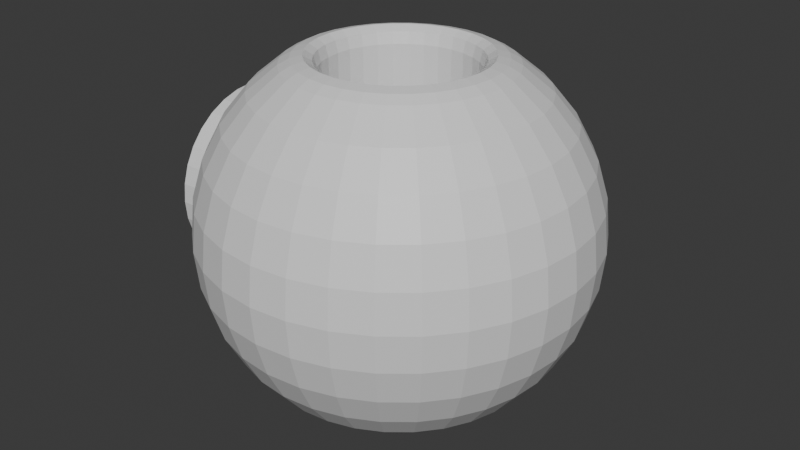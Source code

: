 # Source: hole_planet.blend  (saved by Blender 4.4.32; exported with 4.5.12 LTS)
import bpy
from mathutils import Matrix  # noqa: F401  (used for matrix-valued properties, if any)

bpy.ops.wm.read_factory_settings(use_empty=True)
scene = bpy.context.scene
scene.name = 'Scene'

# ---- materials (node trees are filled in below, after node groups)
mat_material = bpy.data.materials.new('Material')

# ---- material node trees
mat_material.use_nodes = True; mat_material.node_tree.nodes.clear()
_N = mat_material.node_tree.nodes; _L = mat_material.node_tree.links
n0 = _N.new('ShaderNodeBsdfPrincipled'); n0.name = 'Principled BSDF'; n0.location = (10, 300)
n1 = _N.new('ShaderNodeOutputMaterial'); n1.name = 'Material Output'; n1.location = (300, 300)
_L.new(n0.outputs[0], n1.inputs[0])
n1.is_active_output = True

# ---- world
world_world = bpy.data.worlds.new('World'); scene.world = world_world
world_world.use_nodes = True; world_world.node_tree.nodes.clear()
_N = world_world.node_tree.nodes; _L = world_world.node_tree.links
n0 = _N.new('ShaderNodeOutputWorld'); n0.name = 'World Output'; n0.location = (300, 300)
n1 = _N.new('ShaderNodeBackground'); n1.name = 'Background'; n1.location = (10, 300)
n1.inputs[0].default_value = (0.05088, 0.05088, 0.05088, 1.0)
_L.new(n1.outputs[0], n0.inputs[0])
n0.is_active_output = True
world_world.color = (0.05088, 0.05088, 0.05088)
world_world.sun_shadow_jitter_overblur = 0.0

# ---- meshes
me_sphere = bpy.data.meshes.new('Sphere')
me_sphere.from_pydata([(-6.24e-07, 8.334, 12.47), (-6.24e-07, 12.47, 8.334), (-6.24e-07, 14.71, 2.926), (-6.24e-07, 15.0, 0.0), (-6.24e-07, 14.71, -2.926), (-6.24e-07, 12.47, -8.334), (1.626, 8.173, 12.47), (2.069, 10.4, 10.61), (2.433, 12.23, 8.334), (2.704, 13.59, 5.74), (2.87, 14.43, 2.926), (2.926, 14.71, 0.0), (2.87, 14.43, -2.926), (2.704, 13.59, -5.74), (2.433, 12.23, -8.334), (2.069, 10.4, -10.61), (1.626, 8.173, -12.47), (3.189, 7.699, 12.47), (4.059, 9.799, 10.61), (4.773, 11.52, 8.334), (5.303, 12.8, 5.74), (5.63, 13.59, 2.926), (5.74, 13.86, 0.0), (5.63, 13.59, -2.926), (5.303, 12.8, -5.74), (4.773, 11.52, -8.334), (4.059, 9.799, -10.61), (3.189, 7.699, -12.47), (4.63, 6.929, 12.47), (5.893, 8.819, 10.61), (6.929, 10.37, 8.334), (7.699, 11.52, 5.74), (8.173, 12.23, 2.926), (8.334, 12.47, 0.0), (8.173, 12.23, -2.926), (7.699, 11.52, -5.74), (6.929, 10.37, -8.334), (5.893, 8.819, -10.61), (4.63, 6.929, -12.47), (5.893, 5.893, 12.47), (7.5, 7.5, 10.61), (8.819, 8.819, 8.334), (9.799, 9.799, 5.74), (10.4, 10.4, 2.926), (10.61, 10.61, 0.0), (10.4, 10.4, -2.926), (9.799, 9.799, -5.74), (8.819, 8.819, -8.334), (7.5, 7.5, -10.61), (5.893, 5.893, -12.47), (6.929, 4.63, 12.47), (8.819, 5.893, 10.61), (10.37, 6.929, 8.334), (11.52, 7.699, 5.74), (12.23, 8.173, 2.926), (12.47, 8.334, 0.0), (12.23, 8.173, -2.926), (11.52, 7.699, -5.74), (10.37, 6.929, -8.334), (8.819, 5.893, -10.61), (6.929, 4.63, -12.47), (7.699, 3.189, 12.47), (9.799, 4.059, 10.61), (11.52, 4.773, 8.334), (12.8, 5.303, 5.74), (13.59, 5.63, 2.926), (13.86, 5.74, 0.0), (13.59, 5.63, -2.926), (12.8, 5.303, -5.74), (11.52, 4.773, -8.334), (9.799, 4.059, -10.61), (7.699, 3.189, -12.47), (8.173, 1.626, 12.47), (10.4, 2.069, 10.61), (12.23, 2.433, 8.334), (13.59, 2.704, 5.74), (14.43, 2.87, 2.926), (14.71, 2.926, 0.0), (14.43, 2.87, -2.926), (13.59, 2.704, -5.74), (12.23, 2.433, -8.334), (10.4, 2.069, -10.61), (8.173, 1.626, -12.47), (8.334, -1.059e-06, 12.47), (10.61, -5.305e-08, 10.61), (12.47, -1.618e-06, 8.334), (13.86, 3.94e-07, 5.74), (14.71, -1.618e-06, 2.926), (15.0, -2.735e-06, 0.0), (14.71, -1.618e-06, -2.926), (13.86, 3.94e-07, -5.74), (12.47, -1.618e-06, -8.334), (10.61, -5.305e-08, -10.61), (8.334, -1.059e-06, -12.47), (8.173, -1.626, 12.47), (10.4, -2.069, 10.61), (12.23, -2.433, 8.334), (13.59, -2.704, 5.74), (14.43, -2.87, 2.926), (14.71, -2.926, 0.0), (14.43, -2.87, -2.926), (13.59, -2.704, -5.74), (12.23, -2.433, -8.334), (10.4, -2.069, -10.61), (8.173, -1.626, -12.47), (7.699, -3.189, 12.47), (9.799, -4.059, 10.61), (11.52, -4.773, 8.334), (12.8, -5.303, 5.74), (13.59, -5.63, 2.926), (13.86, -5.74, 0.0), (13.59, -5.63, -2.926), (12.8, -5.303, -5.74), (11.52, -4.773, -8.334), (9.799, -4.059, -10.61), (7.699, -3.189, -12.47), (6.929, -4.63, 12.47), (8.819, -5.893, 10.61), (10.37, -6.929, 8.334), (11.52, -7.699, 5.74), (12.23, -8.173, 2.926), (12.47, -8.334, 0.0), (12.23, -8.173, -2.926), (11.52, -7.699, -5.74), (10.37, -6.929, -8.334), (8.819, -5.893, -10.61), (6.929, -4.63, -12.47), (5.893, -5.893, 12.47), (7.5, -7.5, 10.61), (8.819, -8.819, 8.334), (9.799, -9.799, 5.74), (10.4, -10.4, 2.926), (10.61, -10.61, 0.0), (10.4, -10.4, -2.926), (9.799, -9.799, -5.74), (8.819, -8.819, -8.334), (7.5, -7.5, -10.61), (5.893, -5.893, -12.47), (4.63, -6.929, 12.47), (5.893, -8.819, 10.61), (6.929, -10.37, 8.334), (7.699, -11.52, 5.74), (8.173, -12.23, 2.926), (8.334, -12.47, 0.0), (8.173, -12.23, -2.926), (7.699, -11.52, -5.74), (6.929, -10.37, -8.334), (5.893, -8.819, -10.61), (4.63, -6.929, -12.47), (3.189, -7.699, 12.47), (4.059, -9.799, 10.61), (4.773, -11.52, 8.334), (5.303, -12.8, 5.74), (5.63, -13.59, 2.926), (5.74, -13.86, 0.0), (5.63, -13.59, -2.926), (5.303, -12.8, -5.74), (4.773, -11.52, -8.334), (4.059, -9.799, -10.61), (3.189, -7.699, -12.47), (1.626, -8.173, 12.47), (2.069, -10.4, 10.61), (2.433, -12.23, 8.334), (2.704, -13.59, 5.74), (2.87, -14.43, 2.926), (2.926, -14.71, 0.0), (2.87, -14.43, -2.926), (2.704, -13.59, -5.74), (2.433, -12.23, -8.334), (2.069, -10.4, -10.61), (1.626, -8.173, -12.47), (-2.077e-06, -8.334, 12.47), (-8.475e-07, -10.61, 10.61), (-2.189e-06, -12.47, 8.334), (-1.77e-07, -13.86, 5.74), (-2.636e-06, -14.71, 2.926), (-5.541e-06, -15.0, 0.0), (-2.636e-06, -14.71, -2.926), (-1.77e-07, -13.86, -5.74), (-2.189e-06, -12.47, -8.334), (-8.475e-07, -10.61, -10.61), (-2.077e-06, -8.334, -12.47), (-1.626, -8.173, 12.47), (-2.069, -10.4, 10.61), (-2.433, -12.23, 8.334), (-2.704, -13.59, 5.74), (-2.87, -14.43, 2.926), (-2.926, -14.71, 0.0), (-2.87, -14.43, -2.926), (-2.704, -13.59, -5.74), (-2.433, -12.23, -8.334), (-2.069, -10.4, -10.61), (-1.626, -8.173, -12.47), (-3.189, -7.699, 12.47), (-4.059, -9.799, 10.61), (-4.773, -11.52, 8.334), (-5.303, -12.8, 5.74), (-5.63, -13.59, 2.926), (-5.74, -13.86, 0.0), (-5.63, -13.59, -2.926), (-5.303, -12.8, -5.74), (-4.773, -11.52, -8.334), (-4.059, -9.799, -10.61), (-3.189, -7.699, -12.47), (-4.63, -6.929, 12.47), (-5.893, -8.819, 10.61), (-6.929, -10.37, 8.334), (-7.699, -11.52, 5.74), (-8.173, -12.23, 2.926), (-8.334, -12.47, 0.0), (-8.173, -12.23, -2.926), (-7.699, -11.52, -5.74), (-6.929, -10.37, -8.334), (-5.893, -8.819, -10.61), (-4.63, -6.929, -12.47), (-5.893, -5.893, 12.47), (-7.5, -7.5, 10.61), (-8.819, -8.819, 8.334), (-9.799, -9.799, 5.74), (-10.4, -10.4, 2.926), (-10.61, -10.61, 0.0), (-10.4, -10.4, -2.926), (-9.799, -9.799, -5.74), (-8.819, -8.819, -8.334), (-7.5, -7.5, -10.61), (-5.893, -5.893, -12.47), (-6.929, -4.63, 12.47), (-8.819, -5.893, 10.61), (-10.37, -6.929, 8.334), (-11.52, -7.699, 5.74), (-12.23, -8.173, 2.926), (-12.47, -8.334, 0.0), (-12.23, -8.173, -2.926), (-11.52, -7.699, -5.74), (-10.37, -6.929, -8.334), (-8.819, -5.893, -10.61), (-6.929, -4.63, -12.47), (-7.699, -3.189, 12.47), (-9.799, -4.059, 10.61), (-11.52, -4.773, 8.334), (-12.8, -5.303, 5.74), (-13.59, -5.63, 2.926), (-13.86, -5.74, 0.0), (-13.59, -5.63, -2.926), (-12.8, -5.303, -5.74), (-11.52, -4.773, -8.334), (-9.799, -4.059, -10.61), (-7.699, -3.189, -12.47), (-8.173, -1.626, 12.47), (-10.4, -2.069, 10.61), (-12.23, -2.433, 8.334), (-13.59, -2.704, 5.74), (-14.43, -2.87, 2.926), (-14.71, -2.926, 0.0), (-14.43, -2.87, -2.926), (-13.59, -2.704, -5.74), (-12.23, -2.433, -8.334), (-10.4, -2.069, -10.61), (-8.173, -1.626, -12.47), (-8.334, 1.959e-06, 12.47), (-10.61, 1.705e-07, 10.61), (-12.47, 2.182e-06, 8.334), (-13.86, -5.305e-08, 5.74), (-14.71, 3.747e-06, 2.926), (-15.0, 6.429e-06, 0.0), (-14.71, 3.747e-06, -2.926), (-13.86, -5.305e-08, -5.74), (-12.47, 2.182e-06, -8.334), (-10.61, 1.705e-07, -10.61), (-8.334, 1.959e-06, -12.47), (-8.173, 1.626, 12.47), (-10.4, 2.069, 10.61), (-12.23, 2.433, 8.334), (-13.59, 2.704, 5.74), (-14.43, 2.87, 2.926), (-14.71, 2.926, 0.0), (-14.43, 2.87, -2.926), (-13.59, 2.704, -5.74), (-12.23, 2.433, -8.334), (-10.4, 2.069, -10.61), (-8.173, 1.626, -12.47), (-7.699, 3.189, 12.47), (-9.799, 4.059, 10.61), (-11.52, 4.773, 8.334), (-12.8, 5.303, 5.74), (-13.59, 5.63, 2.926), (-13.86, 5.74, 0.0), (-13.59, 5.63, -2.926), (-12.8, 5.303, -5.74), (-11.52, 4.773, -8.334), (-9.799, 4.059, -10.61), (-7.699, 3.189, -12.47), (-6.929, 4.63, 12.47), (-8.819, 5.893, 10.61), (-10.37, 6.929, 8.334), (-11.52, 7.699, 5.74), (-12.23, 8.173, 2.926), (-12.47, 8.334, 0.0), (-12.23, 8.173, -2.926), (-11.52, 7.699, -5.74), (-10.37, 6.929, -8.334), (-8.819, 5.893, -10.61), (-6.929, 4.63, -12.47), (-5.893, 5.893, 12.47), (-7.5, 7.5, 10.61), (-8.819, 8.819, 8.334), (-9.799, 9.799, 5.74), (-10.4, 10.4, 2.926), (-10.61, 10.61, 0.0), (-10.4, 10.4, -2.926), (-9.799, 9.799, -5.74), (-8.819, 8.819, -8.334), (-7.5, 7.5, -10.61), (-5.893, 5.893, -12.47), (-4.63, 6.929, 12.47), (-5.893, 8.819, 10.61), (-6.929, 10.37, 8.334), (-7.699, 11.52, 5.74), (-8.173, 12.23, 2.926), (-8.334, 12.47, 0.0), (-8.173, 12.23, -2.926), (-7.699, 11.52, -5.74), (-6.929, 10.37, -8.334), (-5.893, 8.819, -10.61), (-4.63, 6.929, -12.47), (-3.189, 7.699, 12.47), (-4.059, 9.799, 10.61), (-4.773, 11.52, 8.334), (-5.303, 12.8, 5.74), (-5.63, 13.59, 2.926), (-5.74, 13.86, 0.0), (-5.63, 13.59, -2.926), (-5.303, 12.8, -5.74), (-4.773, 11.52, -8.334), (-4.059, 9.799, -10.61), (-3.189, 7.699, -12.47), (-1.626, 8.173, 12.47), (-2.069, 10.4, 10.61), (-2.433, 12.23, 8.334), (-2.704, 13.59, 5.74), (-2.87, 14.43, 2.926), (-2.926, 14.71, 0.0), (-2.87, 14.43, -2.926), (-2.704, 13.59, -5.74), (-2.433, 12.23, -8.334), (-2.069, 10.4, -10.61), (-1.626, 8.173, -12.47), (7.171e-07, 10.61, 10.61), (2.701e-07, 13.86, 5.74), (2.701e-07, 13.86, -5.74), (7.171e-07, 10.61, -10.61), (2.617e-06, 8.334, -12.47), (1.465, 7.366, 12.91), (1.12, 5.63, 11.86), (1.293, 6.498, 13.12), (1.166, 5.863, 12.73), (1.12, 5.63, -11.86), (1.465, 7.366, -12.91), (1.166, 5.863, -12.73), (1.293, 6.498, -13.12), (2.197, 5.303, 11.86), (2.874, 6.939, 12.91), (2.287, 5.522, 12.73), (2.535, 6.121, 13.12), (2.874, 6.939, -12.91), (2.197, 5.303, -11.86), (2.535, 6.121, -13.12), (2.287, 5.522, -12.73), (3.189, 4.773, 11.86), (4.173, 6.245, 12.91), (3.321, 4.97, 12.73), (3.681, 5.509, 13.12), (4.173, 6.245, -12.91), (3.189, 4.773, -11.86), (3.681, 5.509, -13.12), (3.321, 4.97, -12.73), (4.059, 4.059, 11.86), (5.311, 5.311, 12.91), (4.227, 4.227, 12.73), (4.685, 4.685, 13.12), (5.311, 5.311, -12.91), (4.059, 4.059, -11.86), (4.685, 4.685, -13.12), (4.227, 4.227, -12.73), (4.773, 3.189, 11.86), (6.245, 4.173, 12.91), (4.97, 3.321, 12.73), (5.509, 3.681, 13.12), (6.245, 4.173, -12.91), (4.773, 3.189, -11.86), (5.509, 3.681, -13.12), (4.97, 3.321, -12.73), (5.303, 2.197, 11.86), (6.939, 2.874, 12.91), (5.522, 2.287, 12.73), (6.121, 2.535, 13.12), (6.939, 2.874, -12.91), (5.303, 2.197, -11.86), (6.121, 2.535, -13.12), (5.522, 2.287, -12.73), (5.63, 1.12, 11.86), (7.366, 1.465, 12.91), (5.863, 1.166, 12.73), (6.498, 1.293, 13.12), (7.366, 1.465, -12.91), (5.63, 1.12, -11.86), (6.498, 1.293, -13.12), (5.863, 1.166, -12.73), (5.74, -6.118e-07, 11.86), (7.511, -9.17e-07, 12.91), (5.977, -6.519e-07, 12.73), (6.625, -7.637e-07, 13.12), (7.511, -9.17e-07, -12.91), (5.74, -6.118e-07, -11.86), (6.625, -7.637e-07, -13.12), (5.977, -6.519e-07, -12.73), (5.63, -1.12, 11.86), (7.366, -1.465, 12.91), (5.863, -1.166, 12.73), (6.498, -1.293, 13.12), (7.366, -1.465, -12.91), (5.63, -1.12, -11.86), (6.498, -1.293, -13.12), (5.863, -1.166, -12.73), (5.303, -2.197, 11.86), (6.939, -2.874, 12.91), (5.522, -2.287, 12.73), (6.121, -2.535, 13.12), (6.939, -2.874, -12.91), (5.303, -2.197, -11.86), (6.121, -2.535, -13.12), (5.522, -2.287, -12.73), (4.773, -3.189, 11.86), (6.245, -4.173, 12.91), (4.97, -3.321, 12.73), (5.509, -3.681, 13.12), (6.245, -4.173, -12.91), (4.773, -3.189, -11.86), (5.509, -3.681, -13.12), (4.97, -3.321, -12.73), (4.059, -4.059, 11.86), (5.311, -5.311, 12.91), (4.227, -4.227, 12.73), (4.685, -4.685, 13.12), (5.311, -5.311, -12.91), (4.059, -4.059, -11.86), (4.685, -4.685, -13.12), (4.227, -4.227, -12.73), (3.189, -4.773, 11.86), (4.173, -6.245, 12.91), (3.321, -4.97, 12.73), (3.681, -5.509, 13.12), (4.173, -6.245, -12.91), (3.189, -4.773, -11.86), (3.681, -5.509, -13.12), (3.321, -4.97, -12.73), (2.197, -5.303, 11.86), (2.874, -6.939, 12.91), (2.287, -5.522, 12.73), (2.535, -6.121, 13.12), (2.874, -6.939, -12.91), (2.197, -5.303, -11.86), (2.535, -6.121, -13.12), (2.287, -5.522, -12.73), (1.12, -5.63, 11.86), (1.465, -7.366, 12.91), (1.166, -5.863, 12.73), (1.293, -6.498, 13.12), (1.465, -7.366, -12.91), (1.12, -5.63, -11.86), (1.293, -6.498, -13.12), (1.166, -5.863, -12.73), (-1.406e-06, -5.74, 11.86), (-1.864e-06, -7.511, 12.91), (-1.47e-06, -5.977, 12.73), (-1.637e-06, -6.625, 13.12), (-1.864e-06, -7.511, -12.91), (-1.406e-06, -5.74, -11.86), (-1.637e-06, -6.625, -13.12), (-1.47e-06, -5.977, -12.73), (-1.12, -5.63, 11.86), (-1.465, -7.366, 12.91), (-1.166, -5.863, 12.73), (-1.293, -6.498, 13.12), (-1.465, -7.366, -12.91), (-1.12, -5.63, -11.86), (-1.293, -6.498, -13.12), (-1.166, -5.863, -12.73), (-2.197, -5.303, 11.86), (-2.874, -6.939, 12.91), (-2.287, -5.522, 12.73), (-2.535, -6.121, 13.12), (-2.874, -6.939, -12.91), (-2.197, -5.303, -11.86), (-2.535, -6.121, -13.12), (-2.287, -5.522, -12.73), (-3.189, -4.773, 11.86), (-4.173, -6.245, 12.91), (-3.321, -4.97, 12.73), (-3.681, -5.509, 13.12), (-4.173, -6.245, -12.91), (-3.189, -4.773, -11.86), (-3.681, -5.509, -13.12), (-3.321, -4.97, -12.73), (-4.059, -4.059, 11.86), (-5.311, -5.311, 12.91), (-4.227, -4.227, 12.73), (-4.685, -4.685, 13.12), (-5.311, -5.311, -12.91), (-4.059, -4.059, -11.86), (-4.685, -4.685, -13.12), (-4.227, -4.227, -12.73), (-4.773, -3.189, 11.86), (-6.245, -4.173, 12.91), (-4.97, -3.321, 12.73), (-5.509, -3.681, 13.12), (-6.245, -4.173, -12.91), (-4.773, -3.189, -11.86), (-5.509, -3.681, -13.12), (-4.97, -3.321, -12.73), (-5.303, -2.197, 11.86), (-6.939, -2.874, 12.91), (-5.522, -2.287, 12.73), (-6.121, -2.535, 13.12), (-6.939, -2.874, -12.91), (-5.303, -2.197, -11.86), (-6.121, -2.535, -13.12), (-5.522, -2.287, -12.73), (-5.63, -1.12, 11.86), (-7.366, -1.465, 12.91), (-5.863, -1.166, 12.73), (-6.498, -1.293, 13.12), (-7.366, -1.465, -12.91), (-5.63, -1.12, -11.86), (-6.498, -1.293, -13.12), (-5.863, -1.166, -12.73), (-5.74, 5.057e-07, 11.86), (-7.511, 1.498e-06, 12.91), (-5.977, 6.389e-07, 12.73), (-6.625, 1.002e-06, 13.12), (-7.511, 1.498e-06, -12.91), (-5.74, 5.057e-07, -11.86), (-6.625, 1.004e-06, -13.12), (-5.977, 6.407e-07, -12.73), (-5.63, 1.12, 11.86), (-7.366, 1.465, 12.91), (-5.863, 1.166, 12.73), (-6.498, 1.293, 13.12), (-7.366, 1.465, -12.91), (-5.63, 1.12, -11.86), (-6.498, 1.293, -13.12), (-5.863, 1.166, -12.73), (-5.303, 2.197, 11.86), (-6.939, 2.874, 12.91), (-5.522, 2.287, 12.73), (-6.121, 2.535, 13.12), (-6.939, 2.874, -12.91), (-5.303, 2.197, -11.86), (-6.121, 2.535, -13.12), (-5.522, 2.287, -12.73), (-4.773, 3.189, 11.86), (-6.245, 4.173, 12.91), (-4.97, 3.321, 12.73), (-5.509, 3.681, 13.12), (-6.245, 4.173, -12.91), (-4.773, 3.189, -11.86), (-5.509, 3.681, -13.12), (-4.97, 3.321, -12.73), (-4.059, 4.059, 11.86), (-5.311, 5.311, 12.91), (-4.227, 4.227, 12.73), (-4.685, 4.685, 13.12), (-5.311, 5.311, -12.91), (-4.059, 4.059, -11.86), (-4.685, 4.685, -13.12), (-4.227, 4.227, -12.73), (-3.189, 4.773, 11.86), (-4.173, 6.245, 12.91), (-3.321, 4.97, 12.73), (-3.681, 5.509, 13.12), (-4.173, 6.245, -12.91), (-3.189, 4.773, -11.86), (-3.681, 5.509, -13.12), (-3.321, 4.97, -12.73), (-2.197, 5.303, 11.86), (-2.874, 6.939, 12.91), (-2.287, 5.522, 12.73), (-2.535, 6.121, 13.12), (-2.874, 6.939, -12.91), (-2.197, 5.303, -11.86), (-2.535, 6.121, -13.12), (-2.287, 5.522, -12.73), (-1.12, 5.63, 11.86), (-1.465, 7.366, 12.91), (-1.166, 5.863, 12.73), (-1.293, 6.498, 13.12), (-1.465, 7.366, -12.91), (-1.12, 5.63, -11.86), (-1.293, 6.498, -13.12), (-1.166, 5.863, -12.73), (3.818e-07, 5.74, 11.86), (-3.049e-07, 7.511, 12.91), (2.868e-07, 5.977, 12.73), (3.725e-08, 6.625, 13.12), (1.908e-06, 7.511, -12.91), (3.818e-07, 5.74, -11.86), (1.146e-06, 6.625, -13.12), (5.886e-07, 5.977, -12.73), (-12.55, 7.5, -6.48e-07), (-15.03, 7.5, 4.845e-07), (-12.55, 7.356, 1.463), (-15.03, 7.356, 1.463), (-12.55, 6.929, 2.87), (-15.03, 6.929, 2.87), (-12.55, 6.236, 4.167), (-15.03, 6.236, 4.167), (-12.55, 5.303, 5.303), (-15.03, 5.303, 5.303), (-12.55, 4.167, 6.236), (-15.03, 4.167, 6.236), (-12.55, 2.87, 6.929), (-15.03, 2.87, 6.929), (-12.55, 1.463, 7.356), (-15.03, 1.463, 7.356), (-12.55, -1.211e-08, 7.5), (-15.03, -1.211e-08, 7.5), (-12.55, -1.463, 7.356), (-15.03, -1.463, 7.356), (-12.55, -2.87, 6.929), (-15.03, -2.87, 6.929), (-12.55, -4.167, 6.236), (-15.03, -4.167, 6.236), (-12.55, -5.303, 5.303), (-15.03, -5.303, 5.303), (-12.55, -6.236, 4.167), (-15.03, -6.236, 4.167), (-12.55, -6.929, 2.87), (-15.03, -6.929, 2.87), (-12.55, -7.356, 1.463), (-15.03, -7.356, 1.463), (-12.55, -7.5, -6.48e-07), (-15.03, -7.5, 4.845e-07), (-12.55, -7.356, -1.463), (-15.03, -7.356, -1.463), (-12.55, -6.929, -2.87), (-15.03, -6.929, -2.87), (-12.55, -6.236, -4.167), (-15.03, -6.236, -4.167), (-12.55, -5.303, -5.303), (-15.03, -5.303, -5.303), (-12.55, -4.167, -6.236), (-15.03, -4.167, -6.236), (-12.55, -2.87, -6.929), (-15.03, -2.87, -6.929), (-12.55, -1.463, -7.356), (-15.03, -1.463, -7.356), (-12.55, -1.211e-08, -7.5), (-15.03, -1.211e-08, -7.5), (-12.55, 1.463, -7.356), (-15.03, 1.463, -7.356), (-12.55, 2.87, -6.929), (-15.03, 2.87, -6.929), (-12.55, 4.167, -6.236), (-15.03, 4.167, -6.236), (-12.55, 5.303, -5.303), (-15.03, 5.303, -5.303), (-12.55, 6.236, -4.167), (-15.03, 6.236, -4.167), (-12.55, 6.929, -2.87), (-15.03, 6.929, -2.87), (-12.55, 7.356, -1.463), (-15.03, 7.356, -1.463)], [], [(351, 350, 15, 16), (348, 1, 8, 9), (17, 361, 369, 28), (2, 348, 9, 10), (3, 2, 10, 11), (4, 3, 11, 12), (349, 4, 12, 13), (357, 16, 27, 364), (5, 349, 13, 14), (347, 0, 6, 7), (350, 5, 14, 15), (1, 347, 7, 8), (7, 6, 17, 18), (15, 14, 25, 26), (8, 7, 18, 19), (16, 15, 26, 27), (9, 8, 19, 20), (604, 351, 16, 357), (10, 9, 20, 21), (11, 10, 21, 22), (12, 11, 22, 23), (13, 12, 23, 24), (353, 600, 605, 356), (14, 13, 24, 25), (22, 21, 32, 33), (23, 22, 33, 34), (24, 23, 34, 35), (368, 360, 365, 373), (25, 24, 35, 36), (18, 17, 28, 29), (26, 25, 36, 37), (19, 18, 29, 30), (27, 26, 37, 38), (20, 19, 30, 31), (28, 369, 377, 39), (21, 20, 31, 32), (37, 36, 47, 48), (30, 29, 40, 41), (38, 37, 48, 49), (31, 30, 41, 42), (39, 377, 385, 50), (32, 31, 42, 43), (33, 32, 43, 44), (34, 33, 44, 45), (35, 34, 45, 46), (376, 368, 373, 381), (36, 35, 46, 47), (29, 28, 39, 40), (45, 44, 55, 56), (46, 45, 56, 57), (384, 376, 381, 389), (47, 46, 57, 58), (40, 39, 50, 51), (48, 47, 58, 59), (41, 40, 51, 52), (49, 48, 59, 60), (42, 41, 52, 53), (50, 385, 393, 61), (43, 42, 53, 54), (44, 43, 54, 55), (60, 59, 70, 71), (53, 52, 63, 64), (61, 393, 401, 72), (54, 53, 64, 65), (55, 54, 65, 66), (56, 55, 66, 67), (57, 56, 67, 68), (392, 384, 389, 397), (58, 57, 68, 69), (51, 50, 61, 62), (59, 58, 69, 70), (52, 51, 62, 63), (68, 67, 78, 79), (400, 392, 397, 405), (69, 68, 79, 80), (62, 61, 72, 73), (70, 69, 80, 81), (63, 62, 73, 74), (71, 70, 81, 82), (64, 63, 74, 75), (72, 401, 409, 83), (65, 64, 75, 76), (66, 65, 76, 77), (67, 66, 77, 78), (75, 74, 85, 86), (83, 409, 417, 94), (76, 75, 86, 87), (77, 76, 87, 88), (78, 77, 88, 89), (79, 78, 89, 90), (408, 400, 405, 413), (80, 79, 90, 91), (73, 72, 83, 84), (81, 80, 91, 92), (74, 73, 84, 85), (82, 81, 92, 93), (90, 89, 100, 101), (416, 408, 413, 421), (91, 90, 101, 102), (84, 83, 94, 95), (92, 91, 102, 103), (85, 84, 95, 96), (93, 92, 103, 104), (86, 85, 96, 97), (94, 417, 425, 105), (87, 86, 97, 98), (88, 87, 98, 99), (89, 88, 99, 100), (105, 425, 433, 116), (98, 97, 108, 109), (99, 98, 109, 110), (100, 99, 110, 111), (101, 100, 111, 112), (424, 416, 421, 429), (102, 101, 112, 113), (95, 94, 105, 106), (103, 102, 113, 114), (96, 95, 106, 107), (104, 103, 114, 115), (97, 96, 107, 108), (432, 424, 429, 437), (113, 112, 123, 124), (106, 105, 116, 117), (114, 113, 124, 125), (107, 106, 117, 118), (115, 114, 125, 126), (108, 107, 118, 119), (116, 433, 441, 127), (109, 108, 119, 120), (110, 109, 120, 121), (111, 110, 121, 122), (112, 111, 122, 123), (120, 119, 130, 131), (121, 120, 131, 132), (122, 121, 132, 133), (123, 122, 133, 134), (440, 432, 437, 445), (124, 123, 134, 135), (117, 116, 127, 128), (125, 124, 135, 136), (118, 117, 128, 129), (126, 125, 136, 137), (119, 118, 129, 130), (127, 441, 449, 138), (135, 134, 145, 146), (128, 127, 138, 139), (136, 135, 146, 147), (129, 128, 139, 140), (137, 136, 147, 148), (130, 129, 140, 141), (138, 449, 457, 149), (131, 130, 141, 142), (132, 131, 142, 143), (133, 132, 143, 144), (134, 133, 144, 145), (448, 440, 445, 453), (143, 142, 153, 154), (144, 143, 154, 155), (145, 144, 155, 156), (456, 448, 453, 461), (146, 145, 156, 157), (139, 138, 149, 150), (147, 146, 157, 158), (140, 139, 150, 151), (148, 147, 158, 159), (141, 140, 151, 152), (149, 457, 465, 160), (142, 141, 152, 153), (158, 157, 168, 169), (151, 150, 161, 162), (159, 158, 169, 170), (152, 151, 162, 163), (160, 465, 473, 171), (153, 152, 163, 164), (154, 153, 164, 165), (155, 154, 165, 166), (156, 155, 166, 167), (464, 456, 461, 469), (157, 156, 167, 168), (150, 149, 160, 161), (166, 165, 176, 177), (167, 166, 177, 178), (472, 464, 469, 477), (168, 167, 178, 179), (161, 160, 171, 172), (169, 168, 179, 180), (162, 161, 172, 173), (170, 169, 180, 181), (163, 162, 173, 174), (171, 473, 481, 182), (164, 163, 174, 175), (165, 164, 175, 176), (173, 172, 183, 184), (181, 180, 191, 192), (174, 173, 184, 185), (182, 481, 489, 193), (175, 174, 185, 186), (176, 175, 186, 187), (177, 176, 187, 188), (178, 177, 188, 189), (480, 472, 477, 485), (179, 178, 189, 190), (172, 171, 182, 183), (180, 179, 190, 191), (188, 187, 198, 199), (189, 188, 199, 200), (488, 480, 485, 493), (190, 189, 200, 201), (183, 182, 193, 194), (191, 190, 201, 202), (184, 183, 194, 195), (192, 191, 202, 203), (185, 184, 195, 196), (193, 489, 497, 204), (186, 185, 196, 197), (187, 186, 197, 198), (203, 202, 213, 214), (196, 195, 206, 207), (204, 497, 505, 215), (197, 196, 207, 208), (198, 197, 208, 209), (199, 198, 209, 210), (200, 199, 210, 211), (496, 488, 493, 501), (201, 200, 211, 212), (194, 193, 204, 205), (202, 201, 212, 213), (195, 194, 205, 206), (211, 210, 221, 222), (504, 496, 501, 509), (212, 211, 222, 223), (205, 204, 215, 216), (213, 212, 223, 224), (206, 205, 216, 217), (214, 213, 224, 225), (207, 206, 217, 218), (215, 505, 513, 226), (208, 207, 218, 219), (209, 208, 219, 220), (210, 209, 220, 221), (218, 217, 228, 229), (226, 513, 521, 237), (219, 218, 229, 230), (220, 219, 230, 231), (221, 220, 231, 232), (222, 221, 232, 233), (512, 504, 509, 517), (223, 222, 233, 234), (216, 215, 226, 227), (224, 223, 234, 235), (217, 216, 227, 228), (225, 224, 235, 236), (233, 232, 243, 244), (520, 512, 517, 525), (234, 233, 244, 245), (227, 226, 237, 238), (235, 234, 245, 246), (228, 227, 238, 239), (236, 235, 246, 247), (229, 228, 239, 240), (237, 521, 529, 248), (230, 229, 240, 241), (231, 230, 241, 242), (232, 231, 242, 243), (248, 529, 537, 259), (241, 240, 251, 252), (242, 241, 252, 253), (243, 242, 253, 254), (244, 243, 254, 255), (528, 520, 525, 533), (245, 244, 255, 256), (238, 237, 248, 249), (246, 245, 256, 257), (239, 238, 249, 250), (247, 246, 257, 258), (240, 239, 250, 251), (256, 255, 266, 267), (249, 248, 259, 260), (257, 256, 267, 268), (250, 249, 260, 261), (258, 257, 268, 269), (251, 250, 261, 262), (259, 537, 545, 270), (252, 251, 262, 263), (253, 252, 263, 264), (254, 253, 264, 265), (255, 254, 265, 266), (536, 528, 533, 541), (0, 601, 352, 6), (264, 263, 274, 275), (364, 27, 38, 372), (372, 38, 49, 380), (265, 264, 275, 276), (380, 49, 60, 388), (266, 265, 276, 277), (544, 536, 541, 549), (267, 266, 277, 278), (260, 259, 270, 271), (268, 267, 278, 279), (261, 260, 271, 272), (269, 268, 279, 280), (262, 261, 272, 273), (270, 545, 553, 281), (263, 262, 273, 274), (271, 270, 281, 282), (279, 278, 289, 290), (272, 271, 282, 283), (280, 279, 290, 291), (273, 272, 283, 284), (281, 553, 561, 292), (274, 273, 284, 285), (388, 60, 71, 396), (275, 274, 285, 286), (396, 71, 82, 404), (404, 82, 93, 412), (276, 275, 286, 287), (412, 93, 104, 420), (277, 276, 287, 288), (552, 544, 549, 557), (278, 277, 288, 289), (286, 285, 296, 297), (420, 104, 115, 428), (428, 115, 126, 436), (287, 286, 297, 298), (436, 126, 137, 444), (288, 287, 298, 299), (560, 552, 557, 565), (289, 288, 299, 300), (282, 281, 292, 293), (290, 289, 300, 301), (283, 282, 293, 294), (291, 290, 301, 302), (284, 283, 294, 295), (292, 561, 569, 303), (285, 284, 295, 296), (444, 137, 148, 452), (301, 300, 311, 312), (294, 293, 304, 305), (302, 301, 312, 313), (295, 294, 305, 306), (303, 569, 577, 314), (296, 295, 306, 307), (452, 148, 159, 460), (297, 296, 307, 308), (460, 159, 170, 468), (468, 170, 181, 476), (298, 297, 308, 309), (476, 181, 192, 484), (299, 298, 309, 310), (568, 560, 565, 573), (300, 299, 310, 311), (293, 292, 303, 304), (484, 192, 203, 492), (492, 203, 214, 500), (309, 308, 319, 320), (500, 214, 225, 508), (310, 309, 320, 321), (576, 568, 573, 581), (311, 310, 321, 322), (304, 303, 314, 315), (312, 311, 322, 323), (305, 304, 315, 316), (313, 312, 323, 324), (306, 305, 316, 317), (314, 577, 585, 325), (307, 306, 317, 318), (508, 225, 236, 516), (308, 307, 318, 319), (316, 315, 326, 327), (324, 323, 334, 335), (317, 316, 327, 328), (325, 585, 593, 336), (318, 317, 328, 329), (516, 236, 247, 524), (319, 318, 329, 330), (524, 247, 258, 532), (532, 258, 269, 540), (320, 319, 330, 331), (540, 269, 280, 548), (321, 320, 331, 332), (584, 576, 581, 589), (322, 321, 332, 333), (315, 314, 325, 326), (323, 322, 333, 334), (331, 330, 341, 342), (548, 280, 291, 556), (332, 331, 342, 343), (592, 584, 589, 597), (333, 332, 343, 344), (326, 325, 336, 337), (334, 333, 344, 345), (327, 326, 337, 338), (335, 334, 345, 346), (328, 327, 338, 339), (336, 593, 601, 0), (329, 328, 339, 340), (556, 291, 302, 564), (330, 329, 340, 341), (564, 302, 313, 572), (572, 313, 324, 580), (346, 345, 350, 351), (339, 338, 1, 348), (340, 339, 348, 2), (580, 324, 335, 588), (341, 340, 2, 3), (588, 335, 346, 596), (596, 346, 351, 604), (342, 341, 3, 4), (360, 353, 356, 365), (343, 342, 4, 349), (600, 592, 597, 605), (344, 343, 349, 5), (337, 336, 0, 347), (345, 344, 5, 350), (338, 337, 347, 1), (365, 356, 358, 367), (367, 358, 359, 366), (366, 359, 357, 364), (361, 352, 354, 363), (363, 354, 355, 362), (362, 355, 353, 360), (369, 361, 363, 371), (371, 363, 362, 370), (370, 362, 360, 368), (373, 365, 367, 375), (375, 367, 366, 374), (374, 366, 364, 372), (381, 373, 375, 383), (383, 375, 374, 382), (382, 374, 372, 380), (377, 369, 371, 379), (379, 371, 370, 378), (378, 370, 368, 376), (385, 377, 379, 387), (387, 379, 378, 386), (386, 378, 376, 384), (389, 381, 383, 391), (391, 383, 382, 390), (390, 382, 380, 388), (397, 389, 391, 399), (399, 391, 390, 398), (398, 390, 388, 396), (393, 385, 387, 395), (395, 387, 386, 394), (394, 386, 384, 392), (401, 393, 395, 403), (403, 395, 394, 402), (402, 394, 392, 400), (405, 397, 399, 407), (407, 399, 398, 406), (406, 398, 396, 404), (413, 405, 407, 415), (415, 407, 406, 414), (414, 406, 404, 412), (409, 401, 403, 411), (411, 403, 402, 410), (410, 402, 400, 408), (408, 416, 418, 410), (410, 418, 419, 411), (411, 419, 417, 409), (421, 413, 415, 423), (423, 415, 414, 422), (422, 414, 412, 420), (429, 421, 423, 431), (431, 423, 422, 430), (430, 422, 420, 428), (425, 417, 419, 427), (427, 419, 418, 426), (426, 418, 416, 424), (424, 432, 434, 426), (426, 434, 435, 427), (427, 435, 433, 425), (437, 429, 431, 439), (439, 431, 430, 438), (438, 430, 428, 436), (436, 444, 446, 438), (438, 446, 447, 439), (439, 447, 445, 437), (441, 433, 435, 443), (443, 435, 434, 442), (442, 434, 432, 440), (453, 445, 447, 455), (455, 447, 446, 454), (454, 446, 444, 452), (449, 441, 443, 451), (451, 443, 442, 450), (450, 442, 440, 448), (452, 460, 462, 454), (454, 462, 463, 455), (455, 463, 461, 453), (457, 449, 451, 459), (459, 451, 450, 458), (458, 450, 448, 456), (469, 461, 463, 471), (471, 463, 462, 470), (470, 462, 460, 468), (465, 457, 459, 467), (467, 459, 458, 466), (466, 458, 456, 464), (473, 465, 467, 475), (475, 467, 466, 474), (474, 466, 464, 472), (477, 469, 471, 479), (479, 471, 470, 478), (478, 470, 468, 476), (485, 477, 479, 487), (487, 479, 478, 486), (486, 478, 476, 484), (481, 473, 475, 483), (483, 475, 474, 482), (482, 474, 472, 480), (489, 481, 483, 491), (491, 483, 482, 490), (490, 482, 480, 488), (493, 485, 487, 495), (495, 487, 486, 494), (494, 486, 484, 492), (501, 493, 495, 503), (503, 495, 494, 502), (502, 494, 492, 500), (497, 489, 491, 499), (499, 491, 490, 498), (498, 490, 488, 496), (505, 497, 499, 507), (507, 499, 498, 506), (506, 498, 496, 504), (509, 501, 503, 511), (511, 503, 502, 510), (510, 502, 500, 508), (517, 509, 511, 519), (519, 511, 510, 518), (518, 510, 508, 516), (513, 505, 507, 515), (515, 507, 506, 514), (514, 506, 504, 512), (512, 520, 522, 514), (514, 522, 523, 515), (515, 523, 521, 513), (525, 517, 519, 527), (527, 519, 518, 526), (526, 518, 516, 524), (533, 525, 527, 535), (535, 527, 526, 534), (534, 526, 524, 532), (529, 521, 523, 531), (531, 523, 522, 530), (530, 522, 520, 528), (541, 533, 535, 543), (543, 535, 534, 542), (542, 534, 532, 540), (537, 529, 531, 539), (539, 531, 530, 538), (538, 530, 528, 536), (540, 548, 550, 542), (542, 550, 551, 543), (543, 551, 549, 541), (545, 537, 539, 547), (547, 539, 538, 546), (546, 538, 536, 544), (557, 549, 551, 559), (559, 551, 550, 558), (558, 550, 548, 556), (553, 545, 547, 555), (555, 547, 546, 554), (554, 546, 544, 552), (561, 553, 555, 563), (563, 555, 554, 562), (562, 554, 552, 560), (565, 557, 559, 567), (567, 559, 558, 566), (566, 558, 556, 564), (573, 565, 567, 575), (575, 567, 566, 574), (574, 566, 564, 572), (569, 561, 563, 571), (571, 563, 562, 570), (570, 562, 560, 568), (577, 569, 571, 579), (579, 571, 570, 578), (578, 570, 568, 576), (581, 573, 575, 583), (583, 575, 574, 582), (582, 574, 572, 580), (589, 581, 583, 591), (591, 583, 582, 590), (590, 582, 580, 588), (585, 577, 579, 587), (587, 579, 578, 586), (586, 578, 576, 584), (593, 585, 587, 595), (595, 587, 586, 594), (594, 586, 584, 592), (597, 589, 591, 599), (599, 591, 590, 598), (598, 590, 588, 596), (605, 597, 599, 607), (607, 599, 598, 606), (606, 598, 596, 604), (601, 593, 595, 603), (603, 595, 594, 602), (602, 594, 592, 600), (356, 605, 607, 358), (358, 607, 606, 359), (359, 606, 604, 357), (352, 601, 603, 354), (354, 603, 602, 355), (355, 602, 600, 353), (6, 352, 361, 17), (608, 609, 611, 610), (610, 611, 613, 612), (612, 613, 615, 614), (614, 615, 617, 616), (616, 617, 619, 618), (618, 619, 621, 620), (620, 621, 623, 622), (622, 623, 625, 624), (624, 625, 627, 626), (626, 627, 629, 628), (628, 629, 631, 630), (630, 631, 633, 632), (632, 633, 635, 634), (634, 635, 637, 636), (636, 637, 639, 638), (638, 639, 641, 640), (640, 641, 643, 642), (642, 643, 645, 644), (644, 645, 647, 646), (646, 647, 649, 648), (648, 649, 651, 650), (650, 651, 653, 652), (652, 653, 655, 654), (654, 655, 657, 656), (656, 657, 659, 658), (658, 659, 661, 660), (660, 661, 663, 662), (662, 663, 665, 664), (664, 665, 667, 666), (666, 667, 669, 668), (611, 609, 671, 669, 667, 665, 663, 661, 659, 657, 655, 653, 651, 649, 647, 645, 643, 641, 639, 637, 635, 633, 631, 629, 627, 625, 623, 621, 619, 617, 615, 613), (668, 669, 671, 670), (670, 671, 609, 608), (608, 610, 612, 614, 616, 618, 620, 622, 624, 626, 628, 630, 632, 634, 636, 638, 640, 642, 644, 646, 648, 650, 652, 654, 656, 658, 660, 662, 664, 666, 668, 670)])
_uv = me_sphere.uv_layers.new(name='UVMap')
_uv.uv.foreach_set('vector', [0.75, 0.1875, 0.75, 0.25, 0.7188, 0.25, 0.7188, 0.1875, 0.75, 0.625, 0.75, 0.6875, 0.7188, 0.6875, 0.7188, 0.625, 0.6875, 0.8125, 0.6875, 0.8323, 0.6562, 0.8323, 0.6562, 0.8125, 0.75, 0.5625, 0.75, 0.625, 0.7188, 0.625, 0.7188, 0.5625, 0.75, 0.5, 0.75, 0.5625, 0.7188, 0.5625, 0.7188, 0.5, 0.75, 0.4375, 0.75, 0.5, 0.7188, 0.5, 0.7188, 0.4375, 0.75, 0.375, 0.75, 0.4375, 0.7188, 0.4375, 0.7188, 0.375, 0.7188, 0.1677, 0.7188, 0.1875, 0.6875, 0.1875, 0.6875, 0.1677, 0.75, 0.3125, 0.75, 0.375, 0.7188, 0.375, 0.7188, 0.3125, 0.75, 0.75, 0.75, 0.8125, 0.7188, 0.8125, 0.7188, 0.75, 0.75, 0.25, 0.75, 0.3125, 0.7188, 0.3125, 0.7188, 0.25, 0.75, 0.6875, 0.75, 0.75, 0.7188, 0.75, 0.7188, 0.6875, 0.7188, 0.75, 0.7188, 0.8125, 0.6875, 0.8125, 0.6875, 0.75, 0.7188, 0.25, 0.7188, 0.3125, 0.6875, 0.3125, 0.6875, 0.25, 0.7188, 0.6875, 0.7188, 0.75, 0.6875, 0.75, 0.6875, 0.6875, 0.7188, 0.1875, 0.7188, 0.25, 0.6875, 0.25, 0.6875, 0.1875, 0.7188, 0.625, 0.7188, 0.6875, 0.6875, 0.6875, 0.6875, 0.625, 0.75, 0.1677, 0.75, 0.1875, 0.7188, 0.1875, 0.7188, 0.1677, 0.7188, 0.5625, 0.7188, 0.625, 0.6875, 0.625, 0.6875, 0.5625, 0.7188, 0.5, 0.7188, 0.5625, 0.6875, 0.5625, 0.6875, 0.5, 0.7188, 0.4375, 0.7188, 0.5, 0.6875, 0.5, 0.6875, 0.4375, 0.7188, 0.375, 0.7188, 0.4375, 0.6875, 0.4375, 0.6875, 0.375, 0.7188, 0.8209, 0.75, 0.8209, 0.75, 0.1791, 0.7187, 0.1791, 0.7188, 0.3125, 0.7188, 0.375, 0.6875, 0.375, 0.6875, 0.3125, 0.6875, 0.5, 0.6875, 0.5625, 0.6562, 0.5625, 0.6562, 0.5, 0.6875, 0.4375, 0.6875, 0.5, 0.6562, 0.5, 0.6562, 0.4375, 0.6875, 0.375, 0.6875, 0.4375, 0.6562, 0.4375, 0.6562, 0.375, 0.6562, 0.8209, 0.6875, 0.8209, 0.6875, 0.1791, 0.6562, 0.1791, 0.6875, 0.3125, 0.6875, 0.375, 0.6562, 0.375, 0.6562, 0.3125, 0.6875, 0.75, 0.6875, 0.8125, 0.6562, 0.8125, 0.6562, 0.75, 0.6875, 0.25, 0.6875, 0.3125, 0.6562, 0.3125, 0.6562, 0.25, 0.6875, 0.6875, 0.6875, 0.75, 0.6562, 0.75, 0.6562, 0.6875, 0.6875, 0.1875, 0.6875, 0.25, 0.6562, 0.25, 0.6562, 0.1875, 0.6875, 0.625, 0.6875, 0.6875, 0.6562, 0.6875, 0.6562, 0.625, 0.6562, 0.8125, 0.6562, 0.8323, 0.625, 0.8323, 0.625, 0.8125, 0.6875, 0.5625, 0.6875, 0.625, 0.6562, 0.625, 0.6562, 0.5625, 0.6562, 0.25, 0.6562, 0.3125, 0.625, 0.3125, 0.625, 0.25, 0.6562, 0.6875, 0.6562, 0.75, 0.625, 0.75, 0.625, 0.6875, 0.6562, 0.1875, 0.6562, 0.25, 0.625, 0.25, 0.625, 0.1875, 0.6562, 0.625, 0.6562, 0.6875, 0.625, 0.6875, 0.625, 0.625, 0.625, 0.8125, 0.625, 0.8323, 0.5938, 0.8323, 0.5938, 0.8125, 0.6562, 0.5625, 0.6562, 0.625, 0.625, 0.625, 0.625, 0.5625, 0.6562, 0.5, 0.6562, 0.5625, 0.625, 0.5625, 0.625, 0.5, 0.6562, 0.4375, 0.6562, 0.5, 0.625, 0.5, 0.625, 0.4375, 0.6562, 0.375, 0.6562, 0.4375, 0.625, 0.4375, 0.625, 0.375, 0.625, 0.8209, 0.6562, 0.8209, 0.6562, 0.1791, 0.625, 0.1791, 0.6562, 0.3125, 0.6562, 0.375, 0.625, 0.375, 0.625, 0.3125, 0.6562, 0.75, 0.6562, 0.8125, 0.625, 0.8125, 0.625, 0.75, 0.625, 0.4375, 0.625, 0.5, 0.5938, 0.5, 0.5938, 0.4375, 0.625, 0.375, 0.625, 0.4375, 0.5938, 0.4375, 0.5938, 0.375, 0.5938, 0.8209, 0.625, 0.8209, 0.625, 0.1791, 0.5938, 0.1791, 0.625, 0.3125, 0.625, 0.375, 0.5938, 0.375, 0.5938, 0.3125, 0.625, 0.75, 0.625, 0.8125, 0.5938, 0.8125, 0.5938, 0.75, 0.625, 0.25, 0.625, 0.3125, 0.5938, 0.3125, 0.5938, 0.25, 0.625, 0.6875, 0.625, 0.75, 0.5938, 0.75, 0.5938, 0.6875, 0.625, 0.1875, 0.625, 0.25, 0.5938, 0.25, 0.5938, 0.1875, 0.625, 0.625, 0.625, 0.6875, 0.5938, 0.6875, 0.5938, 0.625, 0.5938, 0.8125, 0.5938, 0.8323, 0.5625, 0.8323, 0.5625, 0.8125, 0.625, 0.5625, 0.625, 0.625, 0.5938, 0.625, 0.5938, 0.5625, 0.625, 0.5, 0.625, 0.5625, 0.5938, 0.5625, 0.5938, 0.5, 0.5938, 0.1875, 0.5938, 0.25, 0.5625, 0.25, 0.5625, 0.1875, 0.5938, 0.625, 0.5938, 0.6875, 0.5625, 0.6875, 0.5625, 0.625, 0.5625, 0.8125, 0.5625, 0.8323, 0.5312, 0.8323, 0.5312, 0.8125, 0.5938, 0.5625, 0.5938, 0.625, 0.5625, 0.625, 0.5625, 0.5625, 0.5938, 0.5, 0.5938, 0.5625, 0.5625, 0.5625, 0.5625, 0.5, 0.5938, 0.4375, 0.5938, 0.5, 0.5625, 0.5, 0.5625, 0.4375, 0.5938, 0.375, 0.5938, 0.4375, 0.5625, 0.4375, 0.5625, 0.375, 0.5625, 0.8209, 0.5938, 0.8209, 0.5938, 0.1791, 0.5625, 0.1791, 0.5938, 0.3125, 0.5938, 0.375, 0.5625, 0.375, 0.5625, 0.3125, 0.5938, 0.75, 0.5938, 0.8125, 0.5625, 0.8125, 0.5625, 0.75, 0.5938, 0.25, 0.5938, 0.3125, 0.5625, 0.3125, 0.5625, 0.25, 0.5938, 0.6875, 0.5938, 0.75, 0.5625, 0.75, 0.5625, 0.6875, 0.5625, 0.375, 0.5625, 0.4375, 0.5312, 0.4375, 0.5312, 0.375, 0.5312, 0.8209, 0.5625, 0.8209, 0.5625, 0.1791, 0.5312, 0.1791, 0.5625, 0.3125, 0.5625, 0.375, 0.5312, 0.375, 0.5312, 0.3125, 0.5625, 0.75, 0.5625, 0.8125, 0.5312, 0.8125, 0.5312, 0.75, 0.5625, 0.25, 0.5625, 0.3125, 0.5312, 0.3125, 0.5312, 0.25, 0.5625, 0.6875, 0.5625, 0.75, 0.5312, 0.75, 0.5312, 0.6875, 0.5625, 0.1875, 0.5625, 0.25, 0.5312, 0.25, 0.5312, 0.1875, 0.5625, 0.625, 0.5625, 0.6875, 0.5312, 0.6875, 0.5312, 0.625, 0.5312, 0.8125, 0.5312, 0.8323, 0.5, 0.8323, 0.5, 0.8125, 0.5625, 0.5625, 0.5625, 0.625, 0.5312, 0.625, 0.5312, 0.5625, 0.5625, 0.5, 0.5625, 0.5625, 0.5312, 0.5625, 0.5312, 0.5, 0.5625, 0.4375, 0.5625, 0.5, 0.5312, 0.5, 0.5312, 0.4375, 0.5312, 0.625, 0.5312, 0.6875, 0.5, 0.6875, 0.5, 0.625, 0.5, 0.8125, 0.5, 0.8323, 0.4688, 0.8323, 0.4688, 0.8125, 0.5312, 0.5625, 0.5312, 0.625, 0.5, 0.625, 0.5, 0.5625, 0.5312, 0.5, 0.5312, 0.5625, 0.5, 0.5625, 0.5, 0.5, 0.5312, 0.4375, 0.5312, 0.5, 0.5, 0.5, 0.5, 0.4375, 0.5312, 0.375, 0.5312, 0.4375, 0.5, 0.4375, 0.5, 0.375, 0.5, 0.8209, 0.5312, 0.8209, 0.5312, 0.1791, 0.5, 0.1791, 0.5312, 0.3125, 0.5312, 0.375, 0.5, 0.375, 0.5, 0.3125, 0.5312, 0.75, 0.5312, 0.8125, 0.5, 0.8125, 0.5, 0.75, 0.5312, 0.25, 0.5312, 0.3125, 0.5, 0.3125, 0.5, 0.25, 0.5312, 0.6875, 0.5312, 0.75, 0.5, 0.75, 0.5, 0.6875, 0.5312, 0.1875, 0.5312, 0.25, 0.5, 0.25, 0.5, 0.1875, 0.5, 0.375, 0.5, 0.4375, 0.4688, 0.4375, 0.4688, 0.375, 0.4688, 0.8209, 0.5, 0.8209, 0.5, 0.1791, 0.4688, 0.1791, 0.5, 0.3125, 0.5, 0.375, 0.4688, 0.375, 0.4687, 0.3125, 0.5, 0.75, 0.5, 0.8125, 0.4688, 0.8125, 0.4688, 0.75, 0.5, 0.25, 0.5, 0.3125, 0.4687, 0.3125, 0.4688, 0.25, 0.5, 0.6875, 0.5, 0.75, 0.4688, 0.75, 0.4687, 0.6875, 0.5, 0.1875, 0.5, 0.25, 0.4688, 0.25, 0.4688, 0.1875, 0.5, 0.625, 0.5, 0.6875, 0.4687, 0.6875, 0.4688, 0.625, 0.4688, 0.8125, 0.4688, 0.8323, 0.4375, 0.8323, 0.4375, 0.8125, 0.5, 0.5625, 0.5, 0.625, 0.4688, 0.625, 0.4688, 0.5625, 0.5, 0.5, 0.5, 0.5625, 0.4688, 0.5625, 0.4687, 0.5, 0.5, 0.4375, 0.5, 0.5, 0.4687, 0.5, 0.4688, 0.4375, 0.4375, 0.8125, 0.4375, 0.8323, 0.4062, 0.8323, 0.4062, 0.8125, 0.4688, 0.5625, 0.4688, 0.625, 0.4375, 0.625, 0.4375, 0.5625, 0.4687, 0.5, 0.4688, 0.5625, 0.4375, 0.5625, 0.4375, 0.5, 0.4688, 0.4375, 0.4687, 0.5, 0.4375, 0.5, 0.4375, 0.4375, 0.4688, 0.375, 0.4688, 0.4375, 0.4375, 0.4375, 0.4375, 0.375, 0.4375, 0.8209, 0.4688, 0.8209, 0.4688, 0.1791, 0.4375, 0.1791, 0.4687, 0.3125, 0.4688, 0.375, 0.4375, 0.375, 0.4375, 0.3125, 0.4688, 0.75, 0.4688, 0.8125, 0.4375, 0.8125, 0.4375, 0.75, 0.4688, 0.25, 0.4687, 0.3125, 0.4375, 0.3125, 0.4375, 0.25, 0.4687, 0.6875, 0.4688, 0.75, 0.4375, 0.75, 0.4375, 0.6875, 0.4688, 0.1875, 0.4688, 0.25, 0.4375, 0.25, 0.4375, 0.1875, 0.4688, 0.625, 0.4687, 0.6875, 0.4375, 0.6875, 0.4375, 0.625, 0.4062, 0.8209, 0.4375, 0.8209, 0.4375, 0.1791, 0.4062, 0.1791, 0.4375, 0.3125, 0.4375, 0.375, 0.4062, 0.375, 0.4062, 0.3125, 0.4375, 0.75, 0.4375, 0.8125, 0.4062, 0.8125, 0.4062, 0.75, 0.4375, 0.25, 0.4375, 0.3125, 0.4062, 0.3125, 0.4062, 0.25, 0.4375, 0.6875, 0.4375, 0.75, 0.4062, 0.75, 0.4062, 0.6875, 0.4375, 0.1875, 0.4375, 0.25, 0.4062, 0.25, 0.4062, 0.1875, 0.4375, 0.625, 0.4375, 0.6875, 0.4062, 0.6875, 0.4062, 0.625, 0.4062, 0.8125, 0.4062, 0.8323, 0.375, 0.8323, 0.375, 0.8125, 0.4375, 0.5625, 0.4375, 0.625, 0.4062, 0.625, 0.4062, 0.5625, 0.4375, 0.5, 0.4375, 0.5625, 0.4062, 0.5625, 0.4062, 0.5, 0.4375, 0.4375, 0.4375, 0.5, 0.4062, 0.5, 0.4062, 0.4375, 0.4375, 0.375, 0.4375, 0.4375, 0.4062, 0.4375, 0.4062, 0.375, 0.4062, 0.5625, 0.4062, 0.625, 0.375, 0.625, 0.375, 0.5625, 0.4062, 0.5, 0.4062, 0.5625, 0.375, 0.5625, 0.375, 0.5, 0.4062, 0.4375, 0.4062, 0.5, 0.375, 0.5, 0.375, 0.4375, 0.4062, 0.375, 0.4062, 0.4375, 0.375, 0.4375, 0.375, 0.375, 0.375, 0.8209, 0.4062, 0.8209, 0.4062, 0.1791, 0.375, 0.1791, 0.4062, 0.3125, 0.4062, 0.375, 0.375, 0.375, 0.375, 0.3125, 0.4062, 0.75, 0.4062, 0.8125, 0.375, 0.8125, 0.375, 0.75, 0.4062, 0.25, 0.4062, 0.3125, 0.375, 0.3125, 0.375, 0.25, 0.4062, 0.6875, 0.4062, 0.75, 0.375, 0.75, 0.375, 0.6875, 0.4062, 0.1875, 0.4062, 0.25, 0.375, 0.25, 0.375, 0.1875, 0.4062, 0.625, 0.4062, 0.6875, 0.375, 0.6875, 0.375, 0.625, 0.375, 0.8125, 0.375, 0.8323, 0.3438, 0.8323, 0.3438, 0.8125, 0.375, 0.3125, 0.375, 0.375, 0.3438, 0.375, 0.3438, 0.3125, 0.375, 0.75, 0.375, 0.8125, 0.3438, 0.8125, 0.3438, 0.75, 0.375, 0.25, 0.375, 0.3125, 0.3438, 0.3125, 0.3438, 0.25, 0.375, 0.6875, 0.375, 0.75, 0.3438, 0.75, 0.3438, 0.6875, 0.375, 0.1875, 0.375, 0.25, 0.3438, 0.25, 0.3438, 0.1875, 0.375, 0.625, 0.375, 0.6875, 0.3438, 0.6875, 0.3438, 0.625, 0.3438, 0.8125, 0.3438, 0.8323, 0.3125, 0.8323, 0.3125, 0.8125, 0.375, 0.5625, 0.375, 0.625, 0.3438, 0.625, 0.3438, 0.5625, 0.375, 0.5, 0.375, 0.5625, 0.3438, 0.5625, 0.3437, 0.5, 0.375, 0.4375, 0.375, 0.5, 0.3437, 0.5, 0.3438, 0.4375, 0.375, 0.375, 0.375, 0.4375, 0.3438, 0.4375, 0.3438, 0.375, 0.3438, 0.8209, 0.375, 0.8209, 0.375, 0.1791, 0.3438, 0.1791, 0.3437, 0.5, 0.3438, 0.5625, 0.3125, 0.5625, 0.3125, 0.5, 0.3438, 0.4375, 0.3437, 0.5, 0.3125, 0.5, 0.3125, 0.4375, 0.3438, 0.375, 0.3438, 0.4375, 0.3125, 0.4375, 0.3125, 0.375, 0.3125, 0.8209, 0.3438, 0.8209, 0.3438, 0.1791, 0.3125, 0.1791, 0.3438, 0.3125, 0.3438, 0.375, 0.3125, 0.375, 0.3125, 0.3125, 0.3438, 0.75, 0.3438, 0.8125, 0.3125, 0.8125, 0.3125, 0.75, 0.3438, 0.25, 0.3438, 0.3125, 0.3125, 0.3125, 0.3125, 0.25, 0.3438, 0.6875, 0.3438, 0.75, 0.3125, 0.75, 0.3125, 0.6875, 0.3438, 0.1875, 0.3438, 0.25, 0.3125, 0.25, 0.3125, 0.1875, 0.3438, 0.625, 0.3438, 0.6875, 0.3125, 0.6875, 0.3125, 0.625, 0.3125, 0.8125, 0.3125, 0.8323, 0.2812, 0.8323, 0.2812, 0.8125, 0.3438, 0.5625, 0.3438, 0.625, 0.3125, 0.625, 0.3125, 0.5625, 0.3125, 0.25, 0.3125, 0.3125, 0.2812, 0.3125, 0.2812, 0.25, 0.3125, 0.6875, 0.3125, 0.75, 0.2812, 0.75, 0.2812, 0.6875, 0.3125, 0.1875, 0.3125, 0.25, 0.2812, 0.25, 0.2812, 0.1875, 0.3125, 0.625, 0.3125, 0.6875, 0.2812, 0.6875, 0.2812, 0.625, 0.2812, 0.8125, 0.2812, 0.8323, 0.25, 0.8323, 0.25, 0.8125, 0.3125, 0.5625, 0.3125, 0.625, 0.2812, 0.625, 0.2812, 0.5625, 0.3125, 0.5, 0.3125, 0.5625, 0.2812, 0.5625, 0.2812, 0.5, 0.3125, 0.4375, 0.3125, 0.5, 0.2812, 0.5, 0.2812, 0.4375, 0.3125, 0.375, 0.3125, 0.4375, 0.2812, 0.4375, 0.2812, 0.375, 0.2812, 0.8209, 0.3125, 0.8209, 0.3125, 0.1791, 0.2812, 0.1791, 0.3125, 0.3125, 0.3125, 0.375, 0.2812, 0.375, 0.2812, 0.3125, 0.3125, 0.75, 0.3125, 0.8125, 0.2812, 0.8125, 0.2812, 0.75, 0.2812, 0.4375, 0.2812, 0.5, 0.25, 0.5, 0.25, 0.4375, 0.2812, 0.375, 0.2812, 0.4375, 0.25, 0.4375, 0.25, 0.375, 0.25, 0.8209, 0.2812, 0.8209, 0.2812, 0.1791, 0.25, 0.1791, 0.2812, 0.3125, 0.2812, 0.375, 0.25, 0.375, 0.25, 0.3125, 0.2812, 0.75, 0.2812, 0.8125, 0.25, 0.8125, 0.25, 0.75, 0.2812, 0.25, 0.2812, 0.3125, 0.25, 0.3125, 0.25, 0.25, 0.2812, 0.6875, 0.2812, 0.75, 0.25, 0.75, 0.25, 0.6875, 0.2812, 0.1875, 0.2812, 0.25, 0.25, 0.25, 0.25, 0.1875, 0.2812, 0.625, 0.2812, 0.6875, 0.25, 0.6875, 0.25, 0.625, 0.25, 0.8125, 0.25, 0.8323, 0.2188, 0.8323, 0.2188, 0.8125, 0.2812, 0.5625, 0.2812, 0.625, 0.25, 0.625, 0.25, 0.5625, 0.2812, 0.5, 0.2812, 0.5625, 0.25, 0.5625, 0.25, 0.5, 0.25, 0.6875, 0.25, 0.75, 0.2188, 0.75, 0.2188, 0.6875, 0.25, 0.1875, 0.25, 0.25, 0.2188, 0.25, 0.2188, 0.1875, 0.25, 0.625, 0.25, 0.6875, 0.2188, 0.6875, 0.2188, 0.625, 0.2188, 0.8125, 0.2188, 0.8323, 0.1875, 0.8323, 0.1875, 0.8125, 0.25, 0.5625, 0.25, 0.625, 0.2188, 0.625, 0.2188, 0.5625, 0.25, 0.5, 0.25, 0.5625, 0.2188, 0.5625, 0.2187, 0.5, 0.25, 0.4375, 0.25, 0.5, 0.2187, 0.5, 0.2188, 0.4375, 0.25, 0.375, 0.25, 0.4375, 0.2188, 0.4375, 0.2188, 0.375, 0.2188, 0.8209, 0.25, 0.8209, 0.25, 0.1791, 0.2188, 0.1791, 0.25, 0.3125, 0.25, 0.375, 0.2188, 0.375, 0.2188, 0.3125, 0.25, 0.75, 0.25, 0.8125, 0.2188, 0.8125, 0.2188, 0.75, 0.25, 0.25, 0.25, 0.3125, 0.2188, 0.3125, 0.2188, 0.25, 0.2188, 0.4375, 0.2187, 0.5, 0.1875, 0.5, 0.1875, 0.4375, 0.2188, 0.375, 0.2188, 0.4375, 0.1875, 0.4375, 0.1875, 0.375, 0.1875, 0.8209, 0.2188, 0.8209, 0.2188, 0.1791, 0.1875, 0.1791, 0.2188, 0.3125, 0.2188, 0.375, 0.1875, 0.375, 0.1875, 0.3125, 0.2188, 0.75, 0.2188, 0.8125, 0.1875, 0.8125, 0.1875, 0.75, 0.2188, 0.25, 0.2188, 0.3125, 0.1875, 0.3125, 0.1875, 0.25, 0.2188, 0.6875, 0.2188, 0.75, 0.1875, 0.75, 0.1875, 0.6875, 0.2188, 0.1875, 0.2188, 0.25, 0.1875, 0.25, 0.1875, 0.1875, 0.2188, 0.625, 0.2188, 0.6875, 0.1875, 0.6875, 0.1875, 0.625, 0.1875, 0.8125, 0.1875, 0.8323, 0.1562, 0.8323, 0.1562, 0.8125, 0.2188, 0.5625, 0.2188, 0.625, 0.1875, 0.625, 0.1875, 0.5625, 0.2187, 0.5, 0.2188, 0.5625, 0.1875, 0.5625, 0.1875, 0.5, 0.1875, 0.1875, 0.1875, 0.25, 0.1562, 0.25, 0.1562, 0.1875, 0.1875, 0.625, 0.1875, 0.6875, 0.1562, 0.6875, 0.1563, 0.625, 0.1562, 0.8125, 0.1562, 0.8323, 0.125, 0.8323, 0.125, 0.8125, 0.1875, 0.5625, 0.1875, 0.625, 0.1563, 0.625, 0.1562, 0.5625, 0.1875, 0.5, 0.1875, 0.5625, 0.1562, 0.5625, 0.1562, 0.5, 0.1875, 0.4375, 0.1875, 0.5, 0.1562, 0.5, 0.1562, 0.4375, 0.1875, 0.375, 0.1875, 0.4375, 0.1562, 0.4375, 0.1563, 0.375, 0.1562, 0.8209, 0.1875, 0.8209, 0.1875, 0.1791, 0.1562, 0.1791, 0.1875, 0.3125, 0.1875, 0.375, 0.1563, 0.375, 0.1562, 0.3125, 0.1875, 0.75, 0.1875, 0.8125, 0.1562, 0.8125, 0.1562, 0.75, 0.1875, 0.25, 0.1875, 0.3125, 0.1562, 0.3125, 0.1562, 0.25, 0.1875, 0.6875, 0.1875, 0.75, 0.1562, 0.75, 0.1562, 0.6875, 0.1563, 0.375, 0.1562, 0.4375, 0.125, 0.4375, 0.125, 0.375, 0.125, 0.8209, 0.1562, 0.8209, 0.1562, 0.1791, 0.125, 0.1791, 0.1562, 0.3125, 0.1563, 0.375, 0.125, 0.375, 0.125, 0.3125, 0.1562, 0.75, 0.1562, 0.8125, 0.125, 0.8125, 0.125, 0.75, 0.1562, 0.25, 0.1562, 0.3125, 0.125, 0.3125, 0.125, 0.25, 0.1562, 0.6875, 0.1562, 0.75, 0.125, 0.75, 0.125, 0.6875, 0.1562, 0.1875, 0.1562, 0.25, 0.125, 0.25, 0.125, 0.1875, 0.1563, 0.625, 0.1562, 0.6875, 0.125, 0.6875, 0.125, 0.625, 0.125, 0.8125, 0.125, 0.8323, 0.09375, 0.8323, 0.09375, 0.8125, 0.1562, 0.5625, 0.1563, 0.625, 0.125, 0.625, 0.125, 0.5625, 0.1562, 0.5, 0.1562, 0.5625, 0.125, 0.5625, 0.125, 0.5, 0.1562, 0.4375, 0.1562, 0.5, 0.125, 0.5, 0.125, 0.4375, 0.125, 0.625, 0.125, 0.6875, 0.09375, 0.6875, 0.09375, 0.625, 0.09375, 0.8125, 0.09375, 0.8323, 0.0625, 0.8323, 0.0625, 0.8125, 0.125, 0.5625, 0.125, 0.625, 0.09375, 0.625, 0.09375, 0.5625, 0.125, 0.5, 0.125, 0.5625, 0.09375, 0.5625, 0.09375, 0.5, 0.125, 0.4375, 0.125, 0.5, 0.09375, 0.5, 0.09375, 0.4375, 0.125, 0.375, 0.125, 0.4375, 0.09375, 0.4375, 0.09375, 0.375, 0.09375, 0.8209, 0.125, 0.8209, 0.125, 0.1791, 0.09375, 0.1791, 0.125, 0.3125, 0.125, 0.375, 0.09375, 0.375, 0.09375, 0.3125, 0.125, 0.75, 0.125, 0.8125, 0.09375, 0.8125, 0.09375, 0.75, 0.125, 0.25, 0.125, 0.3125, 0.09375, 0.3125, 0.09375, 0.25, 0.125, 0.6875, 0.125, 0.75, 0.09375, 0.75, 0.09375, 0.6875, 0.125, 0.1875, 0.125, 0.25, 0.09375, 0.25, 0.09375, 0.1875, 0.09375, 0.375, 0.09375, 0.4375, 0.0625, 0.4375, 0.0625, 0.375, 0.0625, 0.8209, 0.09375, 0.8209, 0.09375, 0.1791, 0.0625, 0.1791, 0.09375, 0.3125, 0.09375, 0.375, 0.0625, 0.375, 0.0625, 0.3125, 0.09375, 0.75, 0.09375, 0.8125, 0.0625, 0.8125, 0.0625, 0.75, 0.09375, 0.25, 0.09375, 0.3125, 0.0625, 0.3125, 0.0625, 0.25, 0.09375, 0.6875, 0.09375, 0.75, 0.0625, 0.75, 0.0625, 0.6875, 0.09375, 0.1875, 0.09375, 0.25, 0.0625, 0.25, 0.0625, 0.1875, 0.09375, 0.625, 0.09375, 0.6875, 0.0625, 0.6875, 0.0625, 0.625, 0.0625, 0.8125, 0.0625, 0.8323, 0.03125, 0.8323, 0.03125, 0.8125, 0.09375, 0.5625, 0.09375, 0.625, 0.0625, 0.625, 0.0625, 0.5625, 0.09375, 0.5, 0.09375, 0.5625, 0.0625, 0.5625, 0.0625, 0.5, 0.09375, 0.4375, 0.09375, 0.5, 0.0625, 0.5, 0.0625, 0.4375, 0.03125, 0.8125, 0.03125, 0.8323, 0.0, 0.8323, 0.0, 0.8125, 0.0625, 0.5625, 0.0625, 0.625, 0.03125, 0.625, 0.03125, 0.5625, 0.0625, 0.5, 0.0625, 0.5625, 0.03125, 0.5625, 0.03125, 0.5, 0.0625, 0.4375, 0.0625, 0.5, 0.03125, 0.5, 0.03125, 0.4375, 0.0625, 0.375, 0.0625, 0.4375, 0.03125, 0.4375, 0.03125, 0.375, 0.03125, 0.8209, 0.0625, 0.8209, 0.0625, 0.1791, 0.03125, 0.1791, 0.0625, 0.3125, 0.0625, 0.375, 0.03125, 0.375, 0.03125, 0.3125, 0.0625, 0.75, 0.0625, 0.8125, 0.03125, 0.8125, 0.03125, 0.75, 0.0625, 0.25, 0.0625, 0.3125, 0.03125, 0.3125, 0.03125, 0.25, 0.0625, 0.6875, 0.0625, 0.75, 0.03125, 0.75, 0.03125, 0.6875, 0.0625, 0.1875, 0.0625, 0.25, 0.03125, 0.25, 0.03125, 0.1875, 0.0625, 0.625, 0.0625, 0.6875, 0.03125, 0.6875, 0.03125, 0.625, 0.03125, 0.3125, 0.03125, 0.375, 0.0, 0.375, 0.0, 0.3125, 0.03125, 0.75, 0.03125, 0.8125, 0.0, 0.8125, 0.0, 0.75, 0.03125, 0.25, 0.03125, 0.3125, 0.0, 0.3125, 0.0, 0.25, 0.03125, 0.6875, 0.03125, 0.75, 0.0, 0.75, 0.0, 0.6875, 0.03125, 0.1875, 0.03125, 0.25, 0.0, 0.25, 0.0, 0.1875, 0.03125, 0.625, 0.03125, 0.6875, 0.0, 0.6875, 0.0, 0.625, 1.0, 0.8125, 1.0, 0.8323, 0.9687, 0.8323, 0.9687, 0.8125, 0.03125, 0.5625, 0.03125, 0.625, 0.0, 0.625, 0.0, 0.5625, 0.03125, 0.5, 0.03125, 0.5625, 0.0, 0.5625, 0.0, 0.5, 0.03125, 0.4375, 0.03125, 0.5, 0.0, 0.5, 0.0, 0.4375, 0.03125, 0.375, 0.03125, 0.4375, 0.0, 0.4375, 0.0, 0.375, 0.0, 0.8209, 0.03125, 0.8209, 0.03125, 0.1791, 0.0, 0.1791, 0.75, 0.8125, 0.75, 0.8323, 0.7188, 0.8323, 0.7188, 0.8125, 1.0, 0.5, 1.0, 0.5625, 0.9687, 0.5625, 0.9687, 0.5, 0.6875, 0.1677, 0.6875, 0.1875, 0.6562, 0.1875, 0.6562, 0.1677, 0.6562, 0.1677, 0.6562, 0.1875, 0.625, 0.1875, 0.625, 0.1677, 1.0, 0.4375, 1.0, 0.5, 0.9687, 0.5, 0.9687, 0.4375, 0.625, 0.1677, 0.625, 0.1875, 0.5938, 0.1875, 0.5938, 0.1677, 1.0, 0.375, 1.0, 0.4375, 0.9687, 0.4375, 0.9688, 0.375, 0.9687, 0.8209, 1.0, 0.8209, 1.0, 0.1791, 0.9687, 0.1791, 1.0, 0.3125, 1.0, 0.375, 0.9688, 0.375, 0.9687, 0.3125, 1.0, 0.75, 1.0, 0.8125, 0.9687, 0.8125, 0.9688, 0.75, 1.0, 0.25, 1.0, 0.3125, 0.9687, 0.3125, 0.9688, 0.25, 1.0, 0.6875, 1.0, 0.75, 0.9688, 0.75, 0.9687, 0.6875, 1.0, 0.1875, 1.0, 0.25, 0.9688, 0.25, 0.9687, 0.1875, 1.0, 0.625, 1.0, 0.6875, 0.9687, 0.6875, 0.9688, 0.625, 0.9687, 0.8125, 0.9687, 0.8323, 0.9375, 0.8323, 0.9375, 0.8125, 1.0, 0.5625, 1.0, 0.625, 0.9688, 0.625, 0.9687, 0.5625, 0.9688, 0.75, 0.9687, 0.8125, 0.9375, 0.8125, 0.9375, 0.75, 0.9688, 0.25, 0.9687, 0.3125, 0.9375, 0.3125, 0.9375, 0.25, 0.9687, 0.6875, 0.9688, 0.75, 0.9375, 0.75, 0.9375, 0.6875, 0.9687, 0.1875, 0.9688, 0.25, 0.9375, 0.25, 0.9375, 0.1875, 0.9688, 0.625, 0.9687, 0.6875, 0.9375, 0.6875, 0.9375, 0.625, 0.9375, 0.8125, 0.9375, 0.8323, 0.9062, 0.8323, 0.9062, 0.8125, 0.9687, 0.5625, 0.9688, 0.625, 0.9375, 0.625, 0.9375, 0.5625, 0.5938, 0.1677, 0.5938, 0.1875, 0.5625, 0.1875, 0.5625, 0.1677, 0.9687, 0.5, 0.9687, 0.5625, 0.9375, 0.5625, 0.9375, 0.5, 0.5625, 0.1677, 0.5625, 0.1875, 0.5312, 0.1875, 0.5312, 0.1677, 0.5312, 0.1677, 0.5312, 0.1875, 0.5, 0.1875, 0.5, 0.1677, 0.9687, 0.4375, 0.9687, 0.5, 0.9375, 0.5, 0.9375, 0.4375, 0.5, 0.1677, 0.5, 0.1875, 0.4688, 0.1875, 0.4688, 0.1677, 0.9688, 0.375, 0.9687, 0.4375, 0.9375, 0.4375, 0.9375, 0.375, 0.9375, 0.8209, 0.9687, 0.8209, 0.9687, 0.1791, 0.9375, 0.1791, 0.9687, 0.3125, 0.9688, 0.375, 0.9375, 0.375, 0.9375, 0.3125, 0.9375, 0.5, 0.9375, 0.5625, 0.9062, 0.5625, 0.9062, 0.5, 0.4688, 0.1677, 0.4688, 0.1875, 0.4375, 0.1875, 0.4375, 0.1677, 0.4375, 0.1677, 0.4375, 0.1875, 0.4062, 0.1875, 0.4062, 0.1677, 0.9375, 0.4375, 0.9375, 0.5, 0.9062, 0.5, 0.9062, 0.4375, 0.4062, 0.1677, 0.4062, 0.1875, 0.375, 0.1875, 0.375, 0.1677, 0.9375, 0.375, 0.9375, 0.4375, 0.9062, 0.4375, 0.9062, 0.375, 0.9062, 0.8209, 0.9375, 0.8209, 0.9375, 0.1791, 0.9062, 0.1791, 0.9375, 0.3125, 0.9375, 0.375, 0.9062, 0.375, 0.9062, 0.3125, 0.9375, 0.75, 0.9375, 0.8125, 0.9062, 0.8125, 0.9062, 0.75, 0.9375, 0.25, 0.9375, 0.3125, 0.9062, 0.3125, 0.9062, 0.25, 0.9375, 0.6875, 0.9375, 0.75, 0.9062, 0.75, 0.9062, 0.6875, 0.9375, 0.1875, 0.9375, 0.25, 0.9062, 0.25, 0.9062, 0.1875, 0.9375, 0.625, 0.9375, 0.6875, 0.9062, 0.6875, 0.9062, 0.625, 0.9062, 0.8125, 0.9062, 0.8323, 0.875, 0.8323, 0.875, 0.8125, 0.9375, 0.5625, 0.9375, 0.625, 0.9062, 0.625, 0.9062, 0.5625, 0.375, 0.1677, 0.375, 0.1875, 0.3438, 0.1875, 0.3438, 0.1677, 0.9062, 0.25, 0.9062, 0.3125, 0.875, 0.3125, 0.875, 0.25, 0.9062, 0.6875, 0.9062, 0.75, 0.875, 0.75, 0.875, 0.6875, 0.9062, 0.1875, 0.9062, 0.25, 0.875, 0.25, 0.875, 0.1875, 0.9062, 0.625, 0.9062, 0.6875, 0.875, 0.6875, 0.875, 0.625, 0.875, 0.8125, 0.875, 0.8323, 0.8438, 0.8323, 0.8437, 0.8125, 0.9062, 0.5625, 0.9062, 0.625, 0.875, 0.625, 0.875, 0.5625, 0.3438, 0.1677, 0.3438, 0.1875, 0.3125, 0.1875, 0.3125, 0.1677, 0.9062, 0.5, 0.9062, 0.5625, 0.875, 0.5625, 0.875, 0.5, 0.3125, 0.1677, 0.3125, 0.1875, 0.2812, 0.1875, 0.2812, 0.1677, 0.2812, 0.1677, 0.2812, 0.1875, 0.25, 0.1875, 0.25, 0.1677, 0.9062, 0.4375, 0.9062, 0.5, 0.875, 0.5, 0.875, 0.4375, 0.25, 0.1677, 0.25, 0.1875, 0.2188, 0.1875, 0.2188, 0.1677, 0.9062, 0.375, 0.9062, 0.4375, 0.875, 0.4375, 0.875, 0.375, 0.875, 0.8209, 0.9062, 0.8209, 0.9062, 0.1791, 0.875, 0.1791, 0.9062, 0.3125, 0.9062, 0.375, 0.875, 0.375, 0.875, 0.3125, 0.9062, 0.75, 0.9062, 0.8125, 0.875, 0.8125, 0.875, 0.75, 0.2188, 0.1677, 0.2188, 0.1875, 0.1875, 0.1875, 0.1875, 0.1677, 0.1875, 0.1677, 0.1875, 0.1875, 0.1562, 0.1875, 0.1562, 0.1677, 0.875, 0.4375, 0.875, 0.5, 0.8437, 0.5, 0.8437, 0.4375, 0.1562, 0.1677, 0.1562, 0.1875, 0.125, 0.1875, 0.125, 0.1677, 0.875, 0.375, 0.875, 0.4375, 0.8437, 0.4375, 0.8438, 0.375, 0.8438, 0.8209, 0.875, 0.8209, 0.875, 0.1791, 0.8438, 0.1791, 0.875, 0.3125, 0.875, 0.375, 0.8438, 0.375, 0.8437, 0.3125, 0.875, 0.75, 0.875, 0.8125, 0.8437, 0.8125, 0.8438, 0.75, 0.875, 0.25, 0.875, 0.3125, 0.8437, 0.3125, 0.8438, 0.25, 0.875, 0.6875, 0.875, 0.75, 0.8438, 0.75, 0.8437, 0.6875, 0.875, 0.1875, 0.875, 0.25, 0.8438, 0.25, 0.8437, 0.1875, 0.875, 0.625, 0.875, 0.6875, 0.8437, 0.6875, 0.8438, 0.625, 0.8437, 0.8125, 0.8437, 0.8323, 0.8125, 0.8323, 0.8125, 0.8125, 0.875, 0.5625, 0.875, 0.625, 0.8438, 0.625, 0.8437, 0.5625, 0.125, 0.1677, 0.125, 0.1875, 0.09375, 0.1875, 0.09375, 0.1677, 0.875, 0.5, 0.875, 0.5625, 0.8437, 0.5625, 0.8437, 0.5, 0.8437, 0.6875, 0.8438, 0.75, 0.8125, 0.75, 0.8125, 0.6875, 0.8437, 0.1875, 0.8438, 0.25, 0.8125, 0.25, 0.8125, 0.1875, 0.8438, 0.625, 0.8437, 0.6875, 0.8125, 0.6875, 0.8125, 0.625, 0.8125, 0.8125, 0.8125, 0.8323, 0.7812, 0.8323, 0.7812, 0.8125, 0.8437, 0.5625, 0.8438, 0.625, 0.8125, 0.625, 0.8125, 0.5625, 0.09375, 0.1677, 0.09375, 0.1875, 0.0625, 0.1875, 0.0625, 0.1677, 0.8437, 0.5, 0.8437, 0.5625, 0.8125, 0.5625, 0.8125, 0.5, 0.0625, 0.1677, 0.0625, 0.1875, 0.03125, 0.1875, 0.03125, 0.1677, 0.03125, 0.1677, 0.03125, 0.1875, 0.0, 0.1875, 0.0, 0.1677, 0.8437, 0.4375, 0.8437, 0.5, 0.8125, 0.5, 0.8125, 0.4375, 1.0, 0.1677, 1.0, 0.1875, 0.9687, 0.1875, 0.9688, 0.1677, 0.8438, 0.375, 0.8437, 0.4375, 0.8125, 0.4375, 0.8125, 0.375, 0.8125, 0.8209, 0.8438, 0.8209, 0.8438, 0.1791, 0.8125, 0.1791, 0.8437, 0.3125, 0.8438, 0.375, 0.8125, 0.375, 0.8125, 0.3125, 0.8438, 0.75, 0.8437, 0.8125, 0.8125, 0.8125, 0.8125, 0.75, 0.8438, 0.25, 0.8437, 0.3125, 0.8125, 0.3125, 0.8125, 0.25, 0.8125, 0.4375, 0.8125, 0.5, 0.7812, 0.5, 0.7812, 0.4375, 0.9687, 0.1677, 0.9687, 0.1875, 0.9375, 0.1875, 0.9375, 0.1677, 0.8125, 0.375, 0.8125, 0.4375, 0.7812, 0.4375, 0.7812, 0.375, 0.7812, 0.8209, 0.8125, 0.8209, 0.8125, 0.1791, 0.7812, 0.1791, 0.8125, 0.3125, 0.8125, 0.375, 0.7812, 0.375, 0.7812, 0.3125, 0.8125, 0.75, 0.8125, 0.8125, 0.7812, 0.8125, 0.7812, 0.75, 0.8125, 0.25, 0.8125, 0.3125, 0.7812, 0.3125, 0.7812, 0.25, 0.8125, 0.6875, 0.8125, 0.75, 0.7812, 0.75, 0.7812, 0.6875, 0.8125, 0.1875, 0.8125, 0.25, 0.7812, 0.25, 0.7812, 0.1875, 0.8125, 0.625, 0.8125, 0.6875, 0.7812, 0.6875, 0.7812, 0.625, 0.7812, 0.8125, 0.7812, 0.8323, 0.75, 0.8323, 0.75, 0.8125, 0.8125, 0.5625, 0.8125, 0.625, 0.7812, 0.625, 0.7812, 0.5625, 0.9375, 0.1677, 0.9375, 0.1875, 0.9062, 0.1875, 0.9062, 0.1677, 0.8125, 0.5, 0.8125, 0.5625, 0.7812, 0.5625, 0.7812, 0.5, 0.9062, 0.1677, 0.9062, 0.1875, 0.875, 0.1875, 0.875, 0.1677, 0.875, 0.1677, 0.875, 0.1875, 0.8437, 0.1875, 0.8437, 0.1677, 0.7812, 0.1875, 0.7812, 0.25, 0.75, 0.25, 0.75, 0.1875, 0.7812, 0.625, 0.7812, 0.6875, 0.75, 0.6875, 0.75, 0.625, 0.7812, 0.5625, 0.7812, 0.625, 0.75, 0.625, 0.75, 0.5625, 0.8437, 0.1677, 0.8437, 0.1875, 0.8125, 0.1875, 0.8125, 0.1677, 0.7812, 0.5, 0.7812, 0.5625, 0.75, 0.5625, 0.75, 0.5, 0.8125, 0.1677, 0.8125, 0.1875, 0.7812, 0.1875, 0.7812, 0.1677, 0.7812, 0.1677, 0.7812, 0.1875, 0.75, 0.1875, 0.75, 0.1677, 0.7812, 0.4375, 0.7812, 0.5, 0.75, 0.5, 0.75, 0.4375, 0.6875, 0.8209, 0.7188, 0.8209, 0.7188, 0.1791, 0.6875, 0.1791, 0.7812, 0.375, 0.7812, 0.4375, 0.75, 0.4375, 0.75, 0.375, 0.75, 0.8209, 0.7812, 0.8209, 0.7812, 0.1791, 0.75, 0.1791, 0.7812, 0.3125, 0.7812, 0.375, 0.75, 0.375, 0.75, 0.3125, 0.7812, 0.75, 0.7812, 0.8125, 0.75, 0.8125, 0.75, 0.75, 0.7812, 0.25, 0.7812, 0.3125, 0.75, 0.3125, 0.75, 0.25, 0.7812, 0.6875, 0.7812, 0.75, 0.75, 0.75, 0.75, 0.6875, 0.6875, 0.1791, 0.7188, 0.1791, 0.7188, 0.1555, 0.6875, 0.1555, 0.6875, 0.1555, 0.7188, 0.1555, 0.7188, 0.149, 0.6875, 0.149, 0.6875, 0.149, 0.7188, 0.149, 0.7188, 0.1677, 0.6875, 0.1677, 0.6875, 0.8323, 0.7188, 0.8323, 0.7188, 0.851, 0.6875, 0.851, 0.6875, 0.851, 0.7188, 0.851, 0.7188, 0.8445, 0.6875, 0.8445, 0.6875, 0.8445, 0.7188, 0.8445, 0.7188, 0.8209, 0.6875, 0.8209, 0.6562, 0.8323, 0.6875, 0.8323, 0.6875, 0.851, 0.6562, 0.851, 0.6562, 0.851, 0.6875, 0.851, 0.6875, 0.8445, 0.6562, 0.8445, 0.6562, 0.8445, 0.6875, 0.8445, 0.6875, 0.8209, 0.6562, 0.8209, 0.6562, 0.1791, 0.6875, 0.1791, 0.6875, 0.1555, 0.6562, 0.1555, 0.6562, 0.1555, 0.6875, 0.1555, 0.6875, 0.149, 0.6562, 0.149, 0.6562, 0.149, 0.6875, 0.149, 0.6875, 0.1677, 0.6562, 0.1677, 0.625, 0.1791, 0.6562, 0.1791, 0.6562, 0.1555, 0.625, 0.1555, 0.625, 0.1555, 0.6562, 0.1555, 0.6562, 0.149, 0.625, 0.149, 0.625, 0.149, 0.6562, 0.149, 0.6562, 0.1677, 0.625, 0.1677, 0.625, 0.8323, 0.6562, 0.8323, 0.6562, 0.851, 0.625, 0.851, 0.625, 0.851, 0.6562, 0.851, 0.6562, 0.8445, 0.625, 0.8445, 0.625, 0.8445, 0.6562, 0.8445, 0.6562, 0.8209, 0.625, 0.8209, 0.5938, 0.8323, 0.625, 0.8323, 0.625, 0.851, 0.5938, 0.851, 0.5938, 0.851, 0.625, 0.851, 0.625, 0.8445, 0.5938, 0.8445, 0.5938, 0.8445, 0.625, 0.8445, 0.625, 0.8209, 0.5938, 0.8209, 0.5938, 0.1791, 0.625, 0.1791, 0.625, 0.1555, 0.5938, 0.1555, 0.5938, 0.1555, 0.625, 0.1555, 0.625, 0.149, 0.5938, 0.149, 0.5938, 0.149, 0.625, 0.149, 0.625, 0.1677, 0.5938, 0.1677, 0.5625, 0.1791, 0.5938, 0.1791, 0.5938, 0.1555, 0.5625, 0.1555, 0.5625, 0.1555, 0.5938, 0.1555, 0.5938, 0.149, 0.5625, 0.149, 0.5625, 0.149, 0.5938, 0.149, 0.5938, 0.1677, 0.5625, 0.1677, 0.5625, 0.8323, 0.5938, 0.8323, 0.5938, 0.851, 0.5625, 0.851, 0.5625, 0.851, 0.5938, 0.851, 0.5938, 0.8445, 0.5625, 0.8445, 0.5625, 0.8445, 0.5938, 0.8445, 0.5938, 0.8209, 0.5625, 0.8209, 0.5312, 0.8323, 0.5625, 0.8323, 0.5625, 0.851, 0.5312, 0.851, 0.5312, 0.851, 0.5625, 0.851, 0.5625, 0.8445, 0.5312, 0.8445, 0.5312, 0.8445, 0.5625, 0.8445, 0.5625, 0.8209, 0.5312, 0.8209, 0.5312, 0.1791, 0.5625, 0.1791, 0.5625, 0.1555, 0.5312, 0.1555, 0.5312, 0.1555, 0.5625, 0.1555, 0.5625, 0.149, 0.5312, 0.149, 0.5312, 0.149, 0.5625, 0.149, 0.5625, 0.1677, 0.5312, 0.1677, 0.5, 0.1791, 0.5312, 0.1791, 0.5312, 0.1555, 0.5, 0.1555, 0.5, 0.1555, 0.5312, 0.1555, 0.5312, 0.149, 0.5, 0.149, 0.5, 0.149, 0.5312, 0.149, 0.5312, 0.1677, 0.5, 0.1677, 0.5, 0.8323, 0.5312, 0.8323, 0.5312, 0.851, 0.5, 0.851, 0.5, 0.851, 0.5312, 0.851, 0.5312, 0.8445, 0.5, 0.8445, 0.5, 0.8445, 0.5312, 0.8445, 0.5312, 0.8209, 0.5, 0.8209, 0.5, 0.8209, 0.4688, 0.8209, 0.4688, 0.8445, 0.5, 0.8445, 0.5, 0.8445, 0.4688, 0.8445, 0.4688, 0.851, 0.5, 0.851, 0.5, 0.851, 0.4688, 0.851, 0.4688, 0.8323, 0.5, 0.8323, 0.4688, 0.1791, 0.5, 0.1791, 0.5, 0.1555, 0.4688, 0.1555, 0.4688, 0.1555, 0.5, 0.1555, 0.5, 0.149, 0.4688, 0.149, 0.4688, 0.149, 0.5, 0.149, 0.5, 0.1677, 0.4688, 0.1677, 0.4375, 0.1791, 0.4688, 0.1791, 0.4688, 0.1555, 0.4375, 0.1555, 0.4375, 0.1555, 0.4688, 0.1555, 0.4688, 0.149, 0.4375, 0.149, 0.4375, 0.149, 0.4688, 0.149, 0.4688, 0.1677, 0.4375, 0.1677, 0.4375, 0.8323, 0.4688, 0.8323, 0.4688, 0.851, 0.4375, 0.851, 0.4375, 0.851, 0.4688, 0.851, 0.4688, 0.8445, 0.4375, 0.8445, 0.4375, 0.8445, 0.4688, 0.8445, 0.4688, 0.8209, 0.4375, 0.8209, 0.4375, 0.8209, 0.4062, 0.8209, 0.4062, 0.8445, 0.4375, 0.8445, 0.4375, 0.8445, 0.4062, 0.8445, 0.4062, 0.851, 0.4375, 0.851, 0.4375, 0.851, 0.4062, 0.851, 0.4062, 0.8323, 0.4375, 0.8323, 0.4062, 0.1791, 0.4375, 0.1791, 0.4375, 0.1555, 0.4062, 0.1555, 0.4062, 0.1555, 0.4375, 0.1555, 0.4375, 0.149, 0.4062, 0.149, 0.4062, 0.149, 0.4375, 0.149, 0.4375, 0.1677, 0.4062, 0.1677, 0.4062, 0.1677, 0.375, 0.1677, 0.375, 0.149, 0.4062, 0.149, 0.4062, 0.149, 0.375, 0.149, 0.375, 0.1555, 0.4062, 0.1555, 0.4062, 0.1555, 0.375, 0.1555, 0.375, 0.1791, 0.4062, 0.1791, 0.375, 0.8323, 0.4062, 0.8323, 0.4062, 0.851, 0.375, 0.851, 0.375, 0.851, 0.4062, 0.851, 0.4062, 0.8445, 0.375, 0.8445, 0.375, 0.8445, 0.4062, 0.8445, 0.4062, 0.8209, 0.375, 0.8209, 0.3438, 0.1791, 0.375, 0.1791, 0.375, 0.1555, 0.3438, 0.1555, 0.3438, 0.1555, 0.375, 0.1555, 0.375, 0.149, 0.3438, 0.149, 0.3438, 0.149, 0.375, 0.149, 0.375, 0.1677, 0.3438, 0.1677, 0.3438, 0.8323, 0.375, 0.8323, 0.375, 0.851, 0.3438, 0.851, 0.3438, 0.851, 0.375, 0.851, 0.375, 0.8445, 0.3438, 0.8445, 0.3438, 0.8445, 0.375, 0.8445, 0.375, 0.8209, 0.3438, 0.8209, 0.3438, 0.1677, 0.3125, 0.1677, 0.3125, 0.149, 0.3438, 0.149, 0.3438, 0.149, 0.3125, 0.149, 0.3125, 0.1555, 0.3438, 0.1555, 0.3438, 0.1555, 0.3125, 0.1555, 0.3125, 0.1791, 0.3438, 0.1791, 0.3125, 0.8323, 0.3438, 0.8323, 0.3438, 0.851, 0.3125, 0.851, 0.3125, 0.851, 0.3438, 0.851, 0.3438, 0.8445, 0.3125, 0.8445, 0.3125, 0.8445, 0.3438, 0.8445, 0.3438, 0.8209, 0.3125, 0.8209, 0.2812, 0.1791, 0.3125, 0.1791, 0.3125, 0.1555, 0.2812, 0.1555, 0.2812, 0.1555, 0.3125, 0.1555, 0.3125, 0.149, 0.2812, 0.149, 0.2812, 0.149, 0.3125, 0.149, 0.3125, 0.1677, 0.2812, 0.1677, 0.2812, 0.8323, 0.3125, 0.8323, 0.3125, 0.851, 0.2812, 0.851, 0.2812, 0.851, 0.3125, 0.851, 0.3125, 0.8445, 0.2812, 0.8445, 0.2812, 0.8445, 0.3125, 0.8445, 0.3125, 0.8209, 0.2812, 0.8209, 0.25, 0.8323, 0.2812, 0.8323, 0.2812, 0.851, 0.25, 0.851, 0.25, 0.851, 0.2812, 0.851, 0.2812, 0.8445, 0.25, 0.8445, 0.25, 0.8445, 0.2812, 0.8445, 0.2812, 0.8209, 0.25, 0.8209, 0.25, 0.1791, 0.2812, 0.1791, 0.2812, 0.1555, 0.25, 0.1555, 0.25, 0.1555, 0.2812, 0.1555, 0.2812, 0.149, 0.25, 0.149, 0.25, 0.149, 0.2812, 0.149, 0.2812, 0.1677, 0.25, 0.1677, 0.2188, 0.1791, 0.25, 0.1791, 0.25, 0.1555, 0.2188, 0.1555, 0.2188, 0.1555, 0.25, 0.1555, 0.25, 0.149, 0.2187, 0.149, 0.2187, 0.149, 0.25, 0.149, 0.25, 0.1677, 0.2188, 0.1677, 0.2188, 0.8323, 0.25, 0.8323, 0.25, 0.851, 0.2187, 0.851, 0.2187, 0.851, 0.25, 0.851, 0.25, 0.8445, 0.2188, 0.8445, 0.2188, 0.8445, 0.25, 0.8445, 0.25, 0.8209, 0.2188, 0.8209, 0.1875, 0.8323, 0.2188, 0.8323, 0.2187, 0.851, 0.1875, 0.851, 0.1875, 0.851, 0.2187, 0.851, 0.2188, 0.8445, 0.1875, 0.8445, 0.1875, 0.8445, 0.2188, 0.8445, 0.2188, 0.8209, 0.1875, 0.8209, 0.1875, 0.1791, 0.2188, 0.1791, 0.2188, 0.1555, 0.1875, 0.1555, 0.1875, 0.1555, 0.2188, 0.1555, 0.2187, 0.149, 0.1875, 0.149, 0.1875, 0.149, 0.2187, 0.149, 0.2188, 0.1677, 0.1875, 0.1677, 0.1562, 0.1791, 0.1875, 0.1791, 0.1875, 0.1555, 0.1562, 0.1555, 0.1562, 0.1555, 0.1875, 0.1555, 0.1875, 0.149, 0.1562, 0.149, 0.1562, 0.149, 0.1875, 0.149, 0.1875, 0.1677, 0.1562, 0.1677, 0.1562, 0.8323, 0.1875, 0.8323, 0.1875, 0.851, 0.1562, 0.851, 0.1562, 0.851, 0.1875, 0.851, 0.1875, 0.8445, 0.1562, 0.8445, 0.1562, 0.8445, 0.1875, 0.8445, 0.1875, 0.8209, 0.1562, 0.8209, 0.125, 0.8323, 0.1562, 0.8323, 0.1562, 0.851, 0.125, 0.851, 0.125, 0.851, 0.1562, 0.851, 0.1562, 0.8445, 0.125, 0.8445, 0.125, 0.8445, 0.1562, 0.8445, 0.1562, 0.8209, 0.125, 0.8209, 0.125, 0.1791, 0.1562, 0.1791, 0.1562, 0.1555, 0.125, 0.1555, 0.125, 0.1555, 0.1562, 0.1555, 0.1562, 0.149, 0.125, 0.149, 0.125, 0.149, 0.1562, 0.149, 0.1562, 0.1677, 0.125, 0.1677, 0.09375, 0.1791, 0.125, 0.1791, 0.125, 0.1555, 0.09375, 0.1555, 0.09375, 0.1555, 0.125, 0.1555, 0.125, 0.149, 0.09375, 0.149, 0.09375, 0.149, 0.125, 0.149, 0.125, 0.1677, 0.09375, 0.1677, 0.09375, 0.8323, 0.125, 0.8323, 0.125, 0.851, 0.09375, 0.851, 0.09375, 0.851, 0.125, 0.851, 0.125, 0.8445, 0.09375, 0.8445, 0.09375, 0.8445, 0.125, 0.8445, 0.125, 0.8209, 0.09375, 0.8209, 0.09375, 0.8209, 0.0625, 0.8209, 0.0625, 0.8445, 0.09375, 0.8445, 0.09375, 0.8445, 0.0625, 0.8445, 0.0625, 0.851, 0.09375, 0.851, 0.09375, 0.851, 0.0625, 0.851, 0.0625, 0.8323, 0.09375, 0.8323, 0.0625, 0.1791, 0.09375, 0.1791, 0.09375, 0.1555, 0.0625, 0.1555, 0.0625, 0.1555, 0.09375, 0.1555, 0.09375, 0.149, 0.0625, 0.149, 0.0625, 0.149, 0.09375, 0.149, 0.09375, 0.1677, 0.0625, 0.1677, 0.03125, 0.1791, 0.0625, 0.1791, 0.0625, 0.1555, 0.03125, 0.1555, 0.03125, 0.1555, 0.0625, 0.1555, 0.0625, 0.149, 0.03125, 0.149, 0.03125, 0.149, 0.0625, 0.149, 0.0625, 0.1677, 0.03125, 0.1677, 0.03125, 0.8323, 0.0625, 0.8323, 0.0625, 0.851, 0.03125, 0.851, 0.03125, 0.851, 0.0625, 0.851, 0.0625, 0.8445, 0.03125, 0.8445, 0.03125, 0.8445, 0.0625, 0.8445, 0.0625, 0.8209, 0.03125, 0.8209, 0.0, 0.1791, 0.03125, 0.1791, 0.03125, 0.1555, -0.0006457, 0.1555, -0.0006457, 0.1555, 0.03125, 0.1555, 0.03125, 0.149, 0.0002569, 0.149, 0.0002569, 0.149, 0.03125, 0.149, 0.03125, 0.1677, 0.0, 0.1677, 0.0, 0.8323, 0.03125, 0.8323, 0.03125, 0.851, 0.0002569, 0.851, 0.0002569, 0.851, 0.03125, 0.851, 0.03125, 0.8445, -0.0006457, 0.8445, -0.0006457, 0.8445, 0.03125, 0.8445, 0.03125, 0.8209, 0.0, 0.8209, 1.0, 0.1677, 0.9688, 0.1677, 0.9688, 0.149, 0.9997, 0.149, 0.9997, 0.149, 0.9688, 0.149, 0.9687, 0.1555, 1.001, 0.1555, 1.001, 0.1555, 0.9687, 0.1555, 0.9687, 0.1791, 1.0, 0.1791, 0.9687, 0.8323, 1.0, 0.8323, 0.9997, 0.851, 0.9687, 0.851, 0.9687, 0.851, 0.9997, 0.851, 1.001, 0.8445, 0.9687, 0.8445, 0.9687, 0.8445, 1.001, 0.8445, 1.0, 0.8209, 0.9687, 0.8209, 0.9375, 0.1791, 0.9687, 0.1791, 0.9687, 0.1555, 0.9375, 0.1555, 0.9375, 0.1555, 0.9687, 0.1555, 0.9688, 0.149, 0.9375, 0.149, 0.9375, 0.149, 0.9688, 0.149, 0.9687, 0.1677, 0.9375, 0.1677, 0.9375, 0.8323, 0.9687, 0.8323, 0.9687, 0.851, 0.9375, 0.851, 0.9375, 0.851, 0.9687, 0.851, 0.9687, 0.8445, 0.9375, 0.8445, 0.9375, 0.8445, 0.9687, 0.8445, 0.9687, 0.8209, 0.9375, 0.8209, 0.9062, 0.8323, 0.9375, 0.8323, 0.9375, 0.851, 0.9062, 0.851, 0.9062, 0.851, 0.9375, 0.851, 0.9375, 0.8445, 0.9062, 0.8445, 0.9062, 0.8445, 0.9375, 0.8445, 0.9375, 0.8209, 0.9062, 0.8209, 0.9062, 0.1791, 0.9375, 0.1791, 0.9375, 0.1555, 0.9062, 0.1555, 0.9062, 0.1555, 0.9375, 0.1555, 0.9375, 0.149, 0.9062, 0.149, 0.9062, 0.149, 0.9375, 0.149, 0.9375, 0.1677, 0.9062, 0.1677, 0.875, 0.1791, 0.9062, 0.1791, 0.9062, 0.1555, 0.875, 0.1555, 0.875, 0.1555, 0.9062, 0.1555, 0.9062, 0.149, 0.875, 0.149, 0.875, 0.149, 0.9062, 0.149, 0.9062, 0.1677, 0.875, 0.1677, 0.875, 0.8323, 0.9062, 0.8323, 0.9062, 0.851, 0.875, 0.851, 0.875, 0.851, 0.9062, 0.851, 0.9062, 0.8445, 0.875, 0.8445, 0.875, 0.8445, 0.9062, 0.8445, 0.9062, 0.8209, 0.875, 0.8209, 0.8438, 0.8323, 0.875, 0.8323, 0.875, 0.851, 0.8438, 0.851, 0.8438, 0.851, 0.875, 0.851, 0.875, 0.8445, 0.8438, 0.8445, 0.8438, 0.8445, 0.875, 0.8445, 0.875, 0.8209, 0.8438, 0.8209, 0.8438, 0.1791, 0.875, 0.1791, 0.875, 0.1555, 0.8438, 0.1555, 0.8438, 0.1555, 0.875, 0.1555, 0.875, 0.149, 0.8438, 0.149, 0.8438, 0.149, 0.875, 0.149, 0.875, 0.1677, 0.8437, 0.1677, 0.8125, 0.1791, 0.8438, 0.1791, 0.8438, 0.1555, 0.8125, 0.1555, 0.8125, 0.1555, 0.8438, 0.1555, 0.8438, 0.149, 0.8125, 0.149, 0.8125, 0.149, 0.8438, 0.149, 0.8437, 0.1677, 0.8125, 0.1677, 0.8125, 0.8323, 0.8437, 0.8323, 0.8438, 0.851, 0.8125, 0.851, 0.8125, 0.851, 0.8438, 0.851, 0.8438, 0.8445, 0.8125, 0.8445, 0.8125, 0.8445, 0.8438, 0.8445, 0.8438, 0.8209, 0.8125, 0.8209, 0.7812, 0.8323, 0.8125, 0.8323, 0.8125, 0.851, 0.7813, 0.851, 0.7813, 0.851, 0.8125, 0.851, 0.8125, 0.8445, 0.7812, 0.8445, 0.7812, 0.8445, 0.8125, 0.8445, 0.8125, 0.8209, 0.7812, 0.8209, 0.7812, 0.1791, 0.8125, 0.1791, 0.8125, 0.1555, 0.7812, 0.1555, 0.7812, 0.1555, 0.8125, 0.1555, 0.8125, 0.149, 0.7812, 0.149, 0.7812, 0.149, 0.8125, 0.149, 0.8125, 0.1677, 0.7812, 0.1677, 0.75, 0.1791, 0.7812, 0.1791, 0.7812, 0.1555, 0.75, 0.1555, 0.75, 0.1555, 0.7812, 0.1555, 0.7812, 0.149, 0.75, 0.149, 0.75, 0.149, 0.7812, 0.149, 0.7812, 0.1677, 0.75, 0.1677, 0.75, 0.8323, 0.7812, 0.8323, 0.7813, 0.851, 0.75, 0.851, 0.75, 0.851, 0.7813, 0.851, 0.7812, 0.8445, 0.75, 0.8445, 0.75, 0.8445, 0.7812, 0.8445, 0.7812, 0.8209, 0.75, 0.8209, 0.7187, 0.1791, 0.75, 0.1791, 0.75, 0.1555, 0.7188, 0.1555, 0.7188, 0.1555, 0.75, 0.1555, 0.75, 0.149, 0.7188, 0.149, 0.7188, 0.149, 0.75, 0.149, 0.75, 0.1677, 0.7188, 0.1677, 0.7188, 0.8323, 0.75, 0.8323, 0.75, 0.851, 0.7188, 0.851, 0.7188, 0.851, 0.75, 0.851, 0.75, 0.8445, 0.7188, 0.8445, 0.7188, 0.8445, 0.75, 0.8445, 0.75, 0.8209, 0.7188, 0.8209, 0.7188, 0.8125, 0.7188, 0.8323, 0.6875, 0.8323, 0.6875, 0.8125, 1.0, 0.5, 1.0, 1.0, 0.9688, 1.0, 0.9688, 0.5, 0.9688, 0.5, 0.9688, 1.0, 0.9375, 1.0, 0.9375, 0.5, 0.9375, 0.5, 0.9375, 1.0, 0.9062, 1.0, 0.9062, 0.5, 0.9062, 0.5, 0.9062, 1.0, 0.875, 1.0, 0.875, 0.5, 0.875, 0.5, 0.875, 1.0, 0.8438, 1.0, 0.8438, 0.5, 0.8438, 0.5, 0.8438, 1.0, 0.8125, 1.0, 0.8125, 0.5, 0.8125, 0.5, 0.8125, 1.0, 0.7812, 1.0, 0.7812, 0.5, 0.7812, 0.5, 0.7812, 1.0, 0.75, 1.0, 0.75, 0.5, 0.75, 0.5, 0.75, 1.0, 0.7188, 1.0, 0.7188, 0.5, 0.7188, 0.5, 0.7188, 1.0, 0.6875, 1.0, 0.6875, 0.5, 0.6875, 0.5, 0.6875, 1.0, 0.6562, 1.0, 0.6562, 0.5, 0.6562, 0.5, 0.6562, 1.0, 0.625, 1.0, 0.625, 0.5, 0.625, 0.5, 0.625, 1.0, 0.5938, 1.0, 0.5938, 0.5, 0.5938, 0.5, 0.5938, 1.0, 0.5625, 1.0, 0.5625, 0.5, 0.5625, 0.5, 0.5625, 1.0, 0.5312, 1.0, 0.5312, 0.5, 0.5312, 0.5, 0.5312, 1.0, 0.5, 1.0, 0.5, 0.5, 0.5, 0.5, 0.5, 1.0, 0.4688, 1.0, 0.4688, 0.5, 0.4688, 0.5, 0.4688, 1.0, 0.4375, 1.0, 0.4375, 0.5, 0.4375, 0.5, 0.4375, 1.0, 0.4062, 1.0, 0.4062, 0.5, 0.4062, 0.5, 0.4062, 1.0, 0.375, 1.0, 0.375, 0.5, 0.375, 0.5, 0.375, 1.0, 0.3438, 1.0, 0.3438, 0.5, 0.3438, 0.5, 0.3438, 1.0, 0.3125, 1.0, 0.3125, 0.5, 0.3125, 0.5, 0.3125, 1.0, 0.2812, 1.0, 0.2812, 0.5, 0.2812, 0.5, 0.2812, 1.0, 0.25, 1.0, 0.25, 0.5, 0.25, 0.5, 0.25, 1.0, 0.2188, 1.0, 0.2188, 0.5, 0.2188, 0.5, 0.2188, 1.0, 0.1875, 1.0, 0.1875, 0.5, 0.1875, 0.5, 0.1875, 1.0, 0.1562, 1.0, 0.1562, 0.5, 0.1562, 0.5, 0.1562, 1.0, 0.125, 1.0, 0.125, 0.5, 0.125, 0.5, 0.125, 1.0, 0.09375, 1.0, 0.09375, 0.5, 0.09375, 0.5, 0.09375, 1.0, 0.0625, 1.0, 0.0625, 0.5, 0.2968, 0.4854, 0.25, 0.49, 0.2032, 0.4854, 0.1582, 0.4717, 0.1167, 0.4496, 0.08029, 0.4197, 0.05045, 0.3833, 0.02827, 0.3418, 0.01461, 0.2968, 0.01, 0.25, 0.01461, 0.2032, 0.02827, 0.1582, 0.05045, 0.1167, 0.08029, 0.08029, 0.1167, 0.05045, 0.1582, 0.02827, 0.2032, 0.01461, 0.25, 0.01, 0.2968, 0.01461, 0.3418, 0.02827, 0.3833, 0.05045, 0.4197, 0.08029, 0.4496, 0.1167, 0.4717, 0.1582, 0.4854, 0.2032, 0.49, 0.25, 0.4854, 0.2968, 0.4717, 0.3418, 0.4496, 0.3833, 0.4197, 0.4197, 0.3833, 0.4496, 0.3418, 0.4717, 0.0625, 0.5, 0.0625, 1.0, 0.03125, 1.0, 0.03125, 0.5, 0.03125, 0.5, 0.03125, 1.0, 0.0, 1.0, 0.0, 0.5, 0.75, 0.49, 0.7968, 0.4854, 0.8418, 0.4717, 0.8833, 0.4496, 0.9197, 0.4197, 0.9496, 0.3833, 0.9717, 0.3418, 0.9854, 0.2968, 0.99, 0.25, 0.9854, 0.2032, 0.9717, 0.1582, 0.9496, 0.1167, 0.9197, 0.08029, 0.8833, 0.05045, 0.8418, 0.02827, 0.7968, 0.01461, 0.75, 0.01, 0.7032, 0.01461, 0.6582, 0.02827, 0.6167, 0.05045, 0.5803, 0.08029, 0.5504, 0.1167, 0.5283, 0.1582, 0.5146, 0.2032, 0.51, 0.25, 0.5146, 0.2968, 0.5283, 0.3418, 0.5504, 0.3833, 0.5803, 0.4197, 0.6167, 0.4496, 0.6582, 0.4717, 0.7032, 0.4854])
me_sphere.materials.append(mat_material)
me_sphere.update()

# ---- objects
ob_sphere = bpy.data.objects.new('Sphere', me_sphere)
ob_gravity_field_sphere = bpy.data.objects.new('gravity_field_sphere', None)
ob_gravity_field_cylinder = bpy.data.objects.new('gravity_field_cylinder', None)
ob_gravity_field_cylinder_001 = bpy.data.objects.new('gravity_field_cylinder.001', None)

# ---- transforms, parenting, visibility, modifiers, constraints
ob_sphere.location = (0.0, 0.0, 0.0)
ob_gravity_field_sphere.location = (0.0, 0.0, 0.0)
ob_gravity_field_sphere.empty_display_type = 'SPHERE'
ob_gravity_field_sphere.empty_display_size = 30.0
ob_gravity_field_cylinder.location = (0.0, 0.0, -15.0)
ob_gravity_field_cylinder.empty_display_type = 'SINGLE_ARROW'
ob_gravity_field_cylinder.empty_display_size = 30.0
ob_gravity_field_cylinder_001.location = (-15.0, 0.0, 0.0)
ob_gravity_field_cylinder_001.rotation_euler = (0.0, -1.571, 0.0)
ob_gravity_field_cylinder_001.empty_display_type = 'SINGLE_ARROW'
ob_gravity_field_cylinder_001.empty_display_size = 15.0

# ---- collection membership
scene.collection.objects.link(ob_sphere)
scene.collection.objects.link(ob_gravity_field_sphere)
scene.collection.objects.link(ob_gravity_field_cylinder)
scene.collection.objects.link(ob_gravity_field_cylinder_001)

# ---- scene / render settings (as saved in the file)
scene.frame_start = 1; scene.frame_end = 250; scene.frame_set(1)
scene.render.engine = 'BLENDER_EEVEE_NEXT'
bpy.context.view_layer.update()

# ---- added for rendering (the .blend has no active camera and no usable light): camera, sun
cam_auto = bpy.data.cameras.new('AutoCamera')
cam_auto.lens = 50.0
cam_auto.sensor_width = 36.0
cam_auto.clip_end = 1000.0
ob_auto_camera = bpy.data.objects.new('AutoCamera', cam_auto)
scene.collection.objects.link(ob_auto_camera)
ob_auto_camera.location = (46.154, -55.4043, 36.9362)
ob_auto_camera.rotation_euler = (1.09748, -7.21219e-08, 0.694738)
scene.camera = ob_auto_camera
light_auto_sun = bpy.data.lights.new('AutoSun', 'SUN')
light_auto_sun.energy = 3.0
light_auto_sun.angle = 0.0523599
ob_auto_sun = bpy.data.objects.new('AutoSun', light_auto_sun)
scene.collection.objects.link(ob_auto_sun)
ob_auto_sun.rotation_euler = (0.872665, 0.174533, 0.523599)
bpy.context.view_layer.update()
